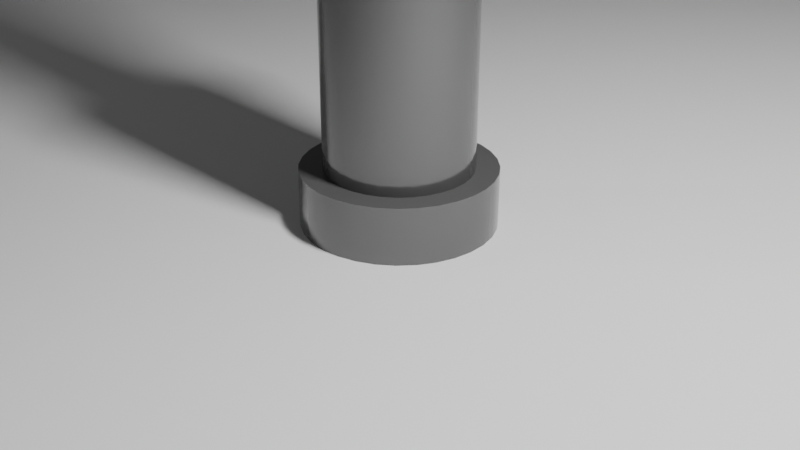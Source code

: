 # Source: streetlight.blend  (saved by Blender 4.0.36; exported with 4.5.12 LTS)
import bpy
from mathutils import Matrix  # noqa: F401  (used for matrix-valued properties, if any)

bpy.ops.wm.read_factory_settings(use_empty=True)
scene = bpy.context.scene
scene.name = 'Scene'

# ---- collections
col_collection = bpy.data.collections.new('Collection'); scene.collection.children.link(col_collection)

# ---- materials (node trees are filled in below, after node groups)
mat_material_005 = bpy.data.materials.new('Material.005')
mat_material_005.use_transparent_shadow = False
mat_material_004 = bpy.data.materials.new('Material.004')
mat_material_004.use_transparent_shadow = False
mat_material_001 = bpy.data.materials.new('Material.001')
mat_material_001.use_transparent_shadow = False
mat_material_002 = bpy.data.materials.new('Material.002')
mat_material_002.use_transparent_shadow = False
mat_material_003 = bpy.data.materials.new('Material.003')
mat_material_003.use_transparent_shadow = False

# ---- node groups
ng_auto_smooth = bpy.data.node_groups.new('Auto Smooth', 'GeometryNodeTree')
_s = ng_auto_smooth.interface.new_socket(name='Geometry', in_out='OUTPUT', socket_type='NodeSocketGeometry')
_s = ng_auto_smooth.interface.new_socket(name='Geometry', in_out='INPUT', socket_type='NodeSocketGeometry')
_s = ng_auto_smooth.interface.new_socket(name='Angle', in_out='INPUT', socket_type='NodeSocketFloat')
_s.subtype = 'ANGLE'
_s.min_value = 0.0
_s.max_value = 3.142
ng_auto_smooth.is_modifier = True
_N = ng_auto_smooth.nodes; _L = ng_auto_smooth.links
n0 = _N.new('NodeGroupOutput'); n0.name = 'Group Output'; n0.location = (480, -100)
n1 = _N.new('NodeGroupInput'); n1.name = 'Group Input'; n1.location = (-420, -300)
n2 = _N.new('NodeGroupInput'); n2.name = 'Group Input.001'; n2.location = (-60, -100)
n3 = _N.new('GeometryNodeSetShadeSmooth'); n3.name = 'Set Shade Smooth'; n3.location = (120, -100)
n3.domain = 'EDGE'
n4 = _N.new('GeometryNodeSetShadeSmooth'); n4.name = 'Set Shade Smooth.001'; n4.location = (300, -100)
n5 = _N.new('GeometryNodeInputMeshEdgeAngle'); n5.name = 'Edge Angle'; n5.location = (-420, -220)
n6 = _N.new('GeometryNodeInputEdgeSmooth'); n6.name = 'Is Edge Smooth'; n6.location = (-60, -160)
n7 = _N.new('GeometryNodeInputShadeSmooth'); n7.name = 'Is Face Smooth'; n7.location = (-240, -340)
n8 = _N.new('FunctionNodeBooleanMath'); n8.name = 'Boolean Math'; n8.location = (-60, -220)
n9 = _N.new('FunctionNodeCompare'); n9.name = 'Compare'; n9.location = (-240, -180)
n9.operation = 'LESS_EQUAL'
_L.new(n5.outputs[0], n9.inputs[0])
_L.new(n4.outputs[0], n0.inputs[0])
_L.new(n1.outputs[1], n9.inputs[1])
_L.new(n9.outputs[0], n8.inputs[0])
_L.new(n7.outputs[0], n8.inputs[1])
_L.new(n2.outputs[0], n3.inputs[0])
_L.new(n6.outputs[0], n3.inputs[1])
_L.new(n3.outputs[0], n4.inputs[0])
_L.new(n8.outputs[0], n3.inputs[2])
n0.is_active_output = True

# ---- material node trees
mat_material_005.use_nodes = True; mat_material_005.node_tree.nodes.clear()
_N = mat_material_005.node_tree.nodes; _L = mat_material_005.node_tree.links
n0 = _N.new('ShaderNodeBsdfPrincipled'); n0.name = 'Principled BSDF'; n0.location = (10, 300)
n0.inputs[0].default_value = (0.1826, 0.1826, 0.1826, 1.0)
n0.inputs[1].default_value = 0.5275
n0.inputs[2].default_value = 0.1264
n0.inputs[3].default_value = 1.45
n1 = _N.new('ShaderNodeOutputMaterial'); n1.name = 'Material Output'; n1.location = (300, 300)
_L.new(n0.outputs[0], n1.inputs[0])
n1.is_active_output = True
mat_material_004.use_nodes = True; mat_material_004.node_tree.nodes.clear()
_N = mat_material_004.node_tree.nodes; _L = mat_material_004.node_tree.links
n0 = _N.new('ShaderNodeBsdfPrincipled'); n0.name = 'Principled BSDF'; n0.location = (10, 300)
n0.inputs[0].default_value = (0.2264, 0.2264, 0.2264, 1.0)
n0.inputs[1].default_value = 0.5714
n0.inputs[2].default_value = 0.1264
n0.inputs[3].default_value = 1.45
n1 = _N.new('ShaderNodeOutputMaterial'); n1.name = 'Material Output'; n1.location = (300, 300)
_L.new(n0.outputs[0], n1.inputs[0])
n1.is_active_output = True
mat_material_001.use_nodes = True; mat_material_001.node_tree.nodes.clear()
_N = mat_material_001.node_tree.nodes; _L = mat_material_001.node_tree.links
n0 = _N.new('ShaderNodeBsdfPrincipled'); n0.name = 'Principled BSDF'; n0.location = (10, 300)
n0.inputs[3].default_value = 1.45
n1 = _N.new('ShaderNodeOutputMaterial'); n1.name = 'Material Output'; n1.location = (300, 300)
_L.new(n0.outputs[0], n1.inputs[0])
n1.is_active_output = True
mat_material_002.use_nodes = True; mat_material_002.node_tree.nodes.clear()
_N = mat_material_002.node_tree.nodes; _L = mat_material_002.node_tree.links
n0 = _N.new('ShaderNodeOutputMaterial'); n0.name = 'Material Output'; n0.location = (300, 300)
n1 = _N.new('ShaderNodeEmission'); n1.name = 'Emission'; n1.location = (10, 300)
n1.inputs[1].default_value = 10.0
_L.new(n1.outputs[0], n0.inputs[0])
n0.is_active_output = True
mat_material_003.use_nodes = True; mat_material_003.node_tree.nodes.clear()
_N = mat_material_003.node_tree.nodes; _L = mat_material_003.node_tree.links
n0 = _N.new('ShaderNodeBsdfPrincipled'); n0.name = 'Principled BSDF'; n0.location = (10, 300)
n0.inputs[0].default_value = (0.1256, 0.1256, 0.1256, 1.0)
n0.inputs[1].default_value = 0.5165
n0.inputs[2].default_value = 0.3022
n0.inputs[3].default_value = 1.45
n1 = _N.new('ShaderNodeOutputMaterial'); n1.name = 'Material Output'; n1.location = (300, 300)
_L.new(n0.outputs[0], n1.inputs[0])
n1.is_active_output = True

# ---- world
world_world = bpy.data.worlds.new('World'); scene.world = world_world
world_world.use_nodes = True; world_world.node_tree.nodes.clear()
_N = world_world.node_tree.nodes; _L = world_world.node_tree.links
n0 = _N.new('ShaderNodeOutputWorld'); n0.name = 'World Output'; n0.location = (300, 300)
n1 = _N.new('ShaderNodeBackground'); n1.name = 'Background'; n1.location = (10, 300)
n1.inputs[0].default_value = (0.05088, 0.05088, 0.05088, 1.0)
_L.new(n1.outputs[0], n0.inputs[0])
n0.is_active_output = True
world_world.color = (0.05088, 0.05088, 0.05088)
world_world.use_sun_shadow = False
world_world.sun_shadow_jitter_overblur = 0.0

# ---- cameras
cam_camera = bpy.data.cameras.new('Camera')
cam_camera.clip_end = 100.0
cam_camera.ortho_scale = 7.314

# ---- lights
light_light = bpy.data.lights.new('Light', 'POINT')
light_light.transmission_factor = 0.0
light_light.use_soft_falloff = False
light_light.energy = 1000.0
light_light.shadow_soft_size = 0.1
light_light.shadow_maximum_resolution = 0.006
light_light.use_absolute_resolution = True
light_area = bpy.data.lights.new('Area', 'AREA')
light_area.transmission_factor = 0.0
light_area.energy = 3000.0
light_area.shadow_maximum_resolution = 0.006
light_area.use_absolute_resolution = True
light_area.size = 1.0
light_area.size_y = 1.0

# ---- meshes
me_plane = bpy.data.meshes.new('Plane')
me_plane.from_pydata([(-1.0, -1.0, 0.0), (1.0, -1.0, 0.0), (-1.0, 1.0, 0.0), (1.0, 1.0, 0.0)], [], [(0, 1, 3, 2)])
_uv = me_plane.uv_layers.new(name='UVMap')
_uv.uv.foreach_set('vector', [0.0, 0.0, 1.0, 0.0, 1.0, 1.0, 0.0, 1.0])
me_plane.update()
me_cylinder = bpy.data.meshes.new('Cylinder')
me_cylinder.from_pydata([(0.0, 1.0, -1.0), (0.0, 0.7619, 1.0), (0.1951, 0.9808, -1.0), (0.1486, 0.7472, 1.0), (0.3827, 0.9239, -1.0), (0.2916, 0.7039, 1.0), (0.5556, 0.8315, -1.0), (0.4233, 0.6335, 1.0), (0.7071, 0.7071, -1.0), (0.5387, 0.5387, 1.0), (0.8315, 0.5556, -1.0), (0.6335, 0.4233, 1.0), (0.9239, 0.3827, -1.0), (0.7039, 0.2916, 1.0), (0.9808, 0.1951, -1.0), (0.7472, 0.1486, 1.0), (1.0, 0.0, -1.0), (0.7619, 0.0, 1.0), (0.9808, -0.1951, -1.0), (0.7472, -0.1486, 1.0), (0.9239, -0.3827, -1.0), (0.7039, -0.2916, 1.0), (0.8315, -0.5556, -1.0), (0.6335, -0.4233, 1.0), (0.7071, -0.7071, -1.0), (0.5387, -0.5387, 1.0), (0.5556, -0.8315, -1.0), (0.4233, -0.6335, 1.0), (0.3827, -0.9239, -1.0), (0.2916, -0.7039, 1.0), (0.1951, -0.9808, -1.0), (0.1486, -0.7472, 1.0), (0.0, -1.0, -1.0), (0.0, -0.7619, 1.0), (-0.1951, -0.9808, -1.0), (-0.1486, -0.7472, 1.0), (-0.3827, -0.9239, -1.0), (-0.2916, -0.7039, 1.0), (-0.5556, -0.8315, -1.0), (-0.4233, -0.6335, 1.0), (-0.7071, -0.7071, -1.0), (-0.5387, -0.5387, 1.0), (-0.8315, -0.5556, -1.0), (-0.6335, -0.4233, 1.0), (-0.9239, -0.3827, -1.0), (-0.7039, -0.2916, 1.0), (-0.9808, -0.1951, -1.0), (-0.7472, -0.1486, 1.0), (-1.0, 0.0, -1.0), (-0.7619, 0.0, 1.0), (-0.9808, 0.1951, -1.0), (-0.7472, 0.1486, 1.0), (-0.9239, 0.3827, -1.0), (-0.7039, 0.2916, 1.0), (-0.8315, 0.5556, -1.0), (-0.6335, 0.4233, 1.0), (-0.7071, 0.7071, -1.0), (-0.5387, 0.5387, 1.0), (-0.5556, 0.8315, -1.0), (-0.4233, 0.6335, 1.0), (-0.3827, 0.9239, -1.0), (-0.2916, 0.7039, 1.0), (-0.1951, 0.9808, -1.0), (-0.1486, 0.7472, 1.0), (0.1951, 0.9808, 1.0), (0.0, 1.0, 1.0), (0.3827, 0.9239, 1.0), (0.5556, 0.8315, 1.0), (0.7071, 0.7071, 1.0), (0.8315, 0.5556, 1.0), (0.9239, 0.3827, 1.0), (0.9808, 0.1951, 1.0), (1.0, 0.0, 1.0), (0.9808, -0.1951, 1.0), (0.9239, -0.3827, 1.0), (0.8315, -0.5556, 1.0), (0.7071, -0.7071, 1.0), (0.5556, -0.8315, 1.0), (0.3827, -0.9239, 1.0), (0.1951, -0.9808, 1.0), (0.0, -1.0, 1.0), (-0.1951, -0.9808, 1.0), (-0.3827, -0.9239, 1.0), (-0.5556, -0.8315, 1.0), (-0.7071, -0.7071, 1.0), (-0.8315, -0.5556, 1.0), (-0.9239, -0.3827, 1.0), (-0.9808, -0.1951, 1.0), (-1.0, 0.0, 1.0), (-0.9808, 0.1951, 1.0), (-0.9239, 0.3827, 1.0), (-0.8315, 0.5556, 1.0), (-0.7071, 0.7071, 1.0), (-0.5556, 0.8315, 1.0), (-0.3827, 0.9239, 1.0), (-0.1951, 0.9808, 1.0), (0.1035, 0.5202, 18.9), (9.287e-08, 0.5304, 18.9), (0.203, 0.49, 18.9), (0.2947, 0.441, 18.9), (0.3751, 0.3751, 18.9), (0.441, 0.2947, 18.9), (0.49, 0.203, 18.9), (0.5202, 0.1035, 18.9), (0.5304, 0.0, 18.9), (0.5202, -0.1035, 18.9), (0.49, -0.203, 18.9), (0.441, -0.2947, 18.9), (0.3751, -0.3751, 18.9), (0.2947, -0.441, 18.9), (0.203, -0.49, 18.9), (0.1035, -0.5202, 18.9), (9.287e-08, -0.5304, 18.9), (-0.1035, -0.5202, 18.9), (-0.203, -0.49, 18.9), (-0.2947, -0.441, 18.9), (-0.3751, -0.3751, 18.9), (-0.441, -0.2947, 18.9), (-0.49, -0.203, 18.9), (-0.5202, -0.1035, 18.9), (-0.5304, 0.0, 18.9), (-0.5202, 0.1035, 18.9), (-0.49, 0.203, 18.9), (-0.441, 0.2947, 18.9), (-0.3751, 0.3751, 18.9), (-0.2947, 0.441, 18.9), (-0.203, 0.49, 18.9), (-0.1035, 0.5202, 18.9), (0.1486, 0.7472, 18.9), (9.287e-08, 0.7619, 18.9), (0.2916, 0.7039, 18.9), (0.4233, 0.6335, 18.9), (0.5387, 0.5387, 18.9), (0.6335, 0.4233, 18.9), (0.7039, 0.2916, 18.9), (0.7472, 0.1486, 18.9), (0.7619, 0.0, 18.9), (0.7472, -0.1486, 18.9), (0.7039, -0.2916, 18.9), (0.6335, -0.4233, 18.9), (0.5387, -0.5387, 18.9), (0.4233, -0.6335, 18.9), (0.2916, -0.7039, 18.9), (0.1486, -0.7472, 18.9), (9.287e-08, -0.7619, 18.9), (-0.1486, -0.7472, 18.9), (-0.2916, -0.7039, 18.9), (-0.4233, -0.6335, 18.9), (-0.5387, -0.5387, 18.9), (-0.6335, -0.4233, 18.9), (-0.7039, -0.2916, 18.9), (-0.7472, -0.1486, 18.9), (-0.7619, 0.0, 18.9), (-0.7472, 0.1486, 18.9), (-0.7039, 0.2916, 18.9), (-0.6335, 0.4233, 18.9), (-0.5387, 0.5387, 18.9), (-0.4233, 0.6335, 18.9), (-0.2916, 0.7039, 18.9), (-0.1486, 0.7472, 18.9), (0.07268, 0.3654, 31.82), (2.996e-06, 0.3725, 31.82), (0.1426, 0.3442, 31.82), (0.207, 0.3098, 31.82), (0.2634, 0.2634, 31.82), (0.3098, 0.207, 31.82), (0.3442, 0.1426, 31.82), (0.3654, 0.07268, 31.82), (0.3726, 0.0, 31.82), (0.3654, -0.07268, 31.82), (0.3442, -0.1426, 31.82), (0.3098, -0.207, 31.82), (0.2634, -0.2634, 31.82), (0.207, -0.3098, 31.82), (0.1426, -0.3442, 31.82), (0.07268, -0.3654, 31.82), (2.996e-06, -0.3725, 31.82), (-0.07268, -0.3654, 31.82), (-0.1426, -0.3442, 31.82), (-0.207, -0.3098, 31.82), (-0.2634, -0.2634, 31.82), (-0.3098, -0.207, 31.82), (-0.3442, -0.1426, 31.82), (-0.3654, -0.07268, 31.82), (-0.3725, 0.0, 31.82), (-0.3654, 0.07268, 31.82), (-0.3442, 0.1426, 31.82), (-0.3098, 0.207, 31.82), (-0.2634, 0.2634, 31.82), (-0.207, 0.3098, 31.82), (-0.1426, 0.3442, 31.82), (-0.07268, 0.3654, 31.82), (0.1035, 0.5202, 31.82), (2.996e-06, 0.5304, 31.82), (0.203, 0.49, 31.82), (0.2947, 0.441, 31.82), (0.3751, 0.3751, 31.82), (0.441, 0.2947, 31.82), (0.49, 0.203, 31.82), (0.5202, 0.1035, 31.82), (0.5304, 0.0, 31.82), (0.5202, -0.1035, 31.82), (0.49, -0.203, 31.82), (0.441, -0.2947, 31.82), (0.3751, -0.3751, 31.82), (0.2947, -0.441, 31.82), (0.203, -0.49, 31.82), (0.1035, -0.5202, 31.82), (2.996e-06, -0.5304, 31.82), (-0.1035, -0.5202, 31.82), (-0.203, -0.49, 31.82), (-0.2947, -0.441, 31.82), (-0.375, -0.3751, 31.82), (-0.441, -0.2947, 31.82), (-0.49, -0.203, 31.82), (-0.5202, -0.1035, 31.82), (-0.5304, 0.0, 31.82), (-0.5202, 0.1035, 31.82), (-0.49, 0.203, 31.82), (-0.441, 0.2947, 31.82), (-0.375, 0.3751, 31.82), (-0.2947, 0.441, 31.82), (-0.203, 0.49, 31.82), (-0.1035, 0.5202, 31.82), (0.07269, 0.3654, 44.94), (8.339e-06, 0.3725, 44.94), (0.1426, 0.3442, 44.94), (0.207, 0.3098, 44.94), (0.2634, 0.2634, 44.94), (0.3098, 0.207, 44.94), (0.3442, 0.1426, 44.94), (0.3654, 0.07268, 44.94), (0.3726, 0.0, 44.94), (0.3654, -0.07268, 44.94), (0.3442, -0.1426, 44.94), (0.3098, -0.207, 44.94), (0.2634, -0.2634, 44.94), (0.207, -0.3098, 44.94), (0.1426, -0.3442, 44.94), (0.07269, -0.3654, 44.94), (8.339e-06, -0.3725, 44.94), (-0.07267, -0.3654, 44.94), (-0.1426, -0.3442, 44.94), (-0.207, -0.3098, 44.94), (-0.2634, -0.2634, 44.94), (-0.3098, -0.207, 44.94), (-0.3442, -0.1426, 44.94), (-0.3654, -0.07268, 44.94), (-0.3725, 0.0, 44.94), (-0.3654, 0.07268, 44.94), (-0.3442, 0.1426, 44.94), (-0.3098, 0.207, 44.94), (-0.2634, 0.2634, 44.94), (-0.207, 0.3098, 44.94), (-0.1426, 0.3442, 44.94), (-0.07267, 0.3654, 44.94), (0.06279, 0.3156, 45.14), (8.29e-06, 0.3218, 45.14), (0.1232, 0.2973, 45.14), (0.1788, 0.2676, 45.14), (0.2276, 0.2276, 45.14), (0.2676, 0.1788, 45.14), (0.2973, 0.1232, 45.14), (0.3156, 0.06278, 45.14), (0.3218, 7.61e-10, 45.14), (0.3156, -0.06278, 45.14), (0.2973, -0.1232, 45.14), (0.2676, -0.1788, 45.14), (0.2276, -0.2276, 45.14), (0.1788, -0.2676, 45.14), (0.1232, -0.2973, 45.14), (0.06279, -0.3156, 45.14), (8.29e-06, -0.3218, 45.14), (-0.06277, -0.3156, 45.14), (-0.1231, -0.2973, 45.14), (-0.1788, -0.2676, 45.14), (-0.2275, -0.2276, 45.14), (-0.2676, -0.1788, 45.14), (-0.2973, -0.1232, 45.14), (-0.3156, -0.06278, 45.14), (-0.3218, 7.61e-10, 45.14), (-0.3156, 0.06278, 45.14), (-0.2973, 0.1232, 45.14), (-0.2676, 0.1788, 45.14), (-0.2275, 0.2276, 45.14), (-0.1788, 0.2676, 45.14), (-0.1231, 0.2973, 45.14), (-0.06277, 0.3156, 45.14), (0.04811, 0.2418, 45.34), (8.449e-06, 0.2465, 45.34), (0.09436, 0.2278, 45.34), (0.137, 0.205, 45.34), (0.1743, 0.1743, 45.34), (0.205, 0.137, 45.34), (0.2278, 0.09435, 45.34), (0.2418, 0.0481, 45.34), (0.2466, 3.652e-10, 45.34), (0.2418, -0.0481, 45.34), (0.2278, -0.09435, 45.34), (0.205, -0.137, 45.34), (0.1743, -0.1743, 45.34), (0.137, -0.205, 45.34), (0.09436, -0.2278, 45.34), (0.04811, -0.2418, 45.34), (8.449e-06, -0.2465, 45.34), (-0.04809, -0.2418, 45.34), (-0.09434, -0.2278, 45.34), (-0.137, -0.205, 45.34), (-0.1743, -0.1743, 45.34), (-0.205, -0.137, 45.34), (-0.2278, -0.09435, 45.34), (-0.2418, -0.0481, 45.34), (-0.2465, 3.652e-10, 45.34), (-0.2418, 0.0481, 45.34), (-0.2278, 0.09435, 45.34), (-0.205, 0.137, 45.34), (-0.1743, 0.1743, 45.34), (-0.137, 0.205, 45.34), (-0.09434, 0.2278, 45.34), (-0.04809, 0.2418, 45.34), (0.02619, 0.1316, 45.52), (8.269e-06, 0.1342, 45.52), (0.05136, 0.124, 45.52), (0.07455, 0.1116, 45.52), (0.09489, 0.09488, 45.52), (0.1116, 0.07455, 45.52), (0.124, 0.05135, 45.52), (0.1316, 0.02618, 45.52), (0.1342, 4.11e-10, 45.52), (0.1316, -0.02618, 45.52), (0.124, -0.05135, 45.52), (0.1116, -0.07455, 45.52), (0.09489, -0.09488, 45.52), (0.07455, -0.1116, 45.52), (0.05136, -0.124, 45.52), (0.02619, -0.1316, 45.52), (8.269e-06, -0.1342, 45.52), (-0.02617, -0.1316, 45.52), (-0.05134, -0.124, 45.52), (-0.07454, -0.1116, 45.52), (-0.09487, -0.09488, 45.52), (-0.1116, -0.07455, 45.52), (-0.124, -0.05135, 45.52), (-0.1316, -0.02618, 45.52), (-0.1342, 4.11e-10, 45.52), (-0.1316, 0.02618, 45.52), (-0.124, 0.05135, 45.52), (-0.1116, 0.07455, 45.52), (-0.09487, 0.09488, 45.52), (-0.07454, 0.1116, 45.52), (-0.05134, 0.124, 45.52), (-0.02617, 0.1316, 45.52), (0.002285, 0.01145, 45.68), (8.692e-06, 0.01167, 45.68), (0.004474, 0.01078, 45.68), (0.006492, 0.009703, 45.68), (0.00826, 0.008251, 45.68), (0.009711, 0.006483, 45.68), (0.01079, 0.004466, 45.68), (0.01145, 0.002277, 45.68), (0.01168, -1.465e-09, 45.68), (0.01145, -0.002277, 45.68), (0.01079, -0.004466, 45.68), (0.009711, -0.006483, 45.68), (0.00826, -0.008251, 45.68), (0.006492, -0.009703, 45.68), (0.004474, -0.01078, 45.68), (0.002285, -0.01145, 45.68), (8.692e-06, -0.01167, 45.68), (-0.002268, -0.01145, 45.68), (-0.004457, -0.01078, 45.68), (-0.006474, -0.009703, 45.68), (-0.008243, -0.008251, 45.68), (-0.009694, -0.006483, 45.68), (-0.01077, -0.004466, 45.68), (-0.01144, -0.002277, 45.68), (-0.01166, -1.465e-09, 45.68), (-0.01144, 0.002277, 45.68), (-0.01077, 0.004466, 45.68), (-0.009694, 0.006483, 45.68), (-0.008243, 0.008251, 45.68), (-0.006474, 0.009703, 45.68), (-0.004457, 0.01078, 45.68), (-0.002268, 0.01145, 45.68)], [], [(0, 65, 64, 2), (2, 64, 66, 4), (4, 66, 67, 6), (6, 67, 68, 8), (8, 68, 69, 10), (10, 69, 70, 12), (12, 70, 71, 14), (14, 71, 72, 16), (16, 72, 73, 18), (18, 73, 74, 20), (20, 74, 75, 22), (22, 75, 76, 24), (24, 76, 77, 26), (26, 77, 78, 28), (28, 78, 79, 30), (30, 79, 80, 32), (32, 80, 81, 34), (34, 81, 82, 36), (36, 82, 83, 38), (38, 83, 84, 40), (40, 84, 85, 42), (42, 85, 86, 44), (44, 86, 87, 46), (46, 87, 88, 48), (48, 88, 89, 50), (50, 89, 90, 52), (52, 90, 91, 54), (54, 91, 92, 56), (56, 92, 93, 58), (58, 93, 94, 60), (53, 51, 153, 154), (60, 94, 95, 62), (62, 95, 65, 0), (0, 2, 4, 6, 8, 10, 12, 14, 16, 18, 20, 22, 24, 26, 28, 30, 32, 34, 36, 38, 40, 42, 44, 46, 48, 50, 52, 54, 56, 58, 60, 62), (1, 3, 64, 65), (3, 5, 66, 64), (5, 7, 67, 66), (7, 9, 68, 67), (9, 11, 69, 68), (11, 13, 70, 69), (13, 15, 71, 70), (15, 17, 72, 71), (17, 19, 73, 72), (19, 21, 74, 73), (21, 23, 75, 74), (23, 25, 76, 75), (25, 27, 77, 76), (27, 29, 78, 77), (29, 31, 79, 78), (31, 33, 80, 79), (33, 35, 81, 80), (35, 37, 82, 81), (37, 39, 83, 82), (39, 41, 84, 83), (41, 43, 85, 84), (43, 45, 86, 85), (45, 47, 87, 86), (47, 49, 88, 87), (49, 51, 89, 88), (51, 53, 90, 89), (53, 55, 91, 90), (55, 57, 92, 91), (57, 59, 93, 92), (59, 61, 94, 93), (61, 63, 95, 94), (63, 1, 65, 95), (97, 127, 223, 193), (27, 25, 140, 141), (55, 53, 154, 155), (29, 27, 141, 142), (3, 1, 129, 128), (57, 55, 155, 156), (31, 29, 142, 143), (5, 3, 128, 130), (59, 57, 156, 157), (33, 31, 143, 144), (7, 5, 130, 131), (61, 59, 157, 158), (35, 33, 144, 145), (9, 7, 131, 132), (63, 61, 158, 159), (37, 35, 145, 146), (11, 9, 132, 133), (1, 63, 159, 129), (39, 37, 146, 147), (13, 11, 133, 134), (41, 39, 147, 148), (15, 13, 134, 135), (43, 41, 148, 149), (17, 15, 135, 136), (45, 43, 149, 150), (19, 17, 136, 137), (47, 45, 150, 151), (21, 19, 137, 138), (49, 47, 151, 152), (23, 21, 138, 139), (51, 49, 152, 153), (25, 23, 139, 140), (97, 96, 128, 129), (96, 98, 130, 128), (98, 99, 131, 130), (99, 100, 132, 131), (100, 101, 133, 132), (101, 102, 134, 133), (102, 103, 135, 134), (103, 104, 136, 135), (104, 105, 137, 136), (105, 106, 138, 137), (106, 107, 139, 138), (107, 108, 140, 139), (108, 109, 141, 140), (109, 110, 142, 141), (110, 111, 143, 142), (111, 112, 144, 143), (112, 113, 145, 144), (113, 114, 146, 145), (114, 115, 147, 146), (115, 116, 148, 147), (116, 117, 149, 148), (117, 118, 150, 149), (118, 119, 151, 150), (119, 120, 152, 151), (120, 121, 153, 152), (121, 122, 154, 153), (122, 123, 155, 154), (123, 124, 156, 155), (124, 125, 157, 156), (125, 126, 158, 157), (126, 127, 159, 158), (127, 97, 129, 159), (186, 185, 249, 250), (115, 114, 210, 211), (102, 101, 197, 198), (116, 115, 211, 212), (103, 102, 198, 199), (117, 116, 212, 213), (104, 103, 199, 200), (118, 117, 213, 214), (105, 104, 200, 201), (119, 118, 214, 215), (106, 105, 201, 202), (120, 119, 215, 216), (107, 106, 202, 203), (121, 120, 216, 217), (108, 107, 203, 204), (122, 121, 217, 218), (109, 108, 204, 205), (123, 122, 218, 219), (110, 109, 205, 206), (96, 97, 193, 192), (124, 123, 219, 220), (111, 110, 206, 207), (98, 96, 192, 194), (125, 124, 220, 221), (112, 111, 207, 208), (99, 98, 194, 195), (126, 125, 221, 222), (113, 112, 208, 209), (100, 99, 195, 196), (127, 126, 222, 223), (114, 113, 209, 210), (101, 100, 196, 197), (161, 160, 192, 193), (160, 162, 194, 192), (162, 163, 195, 194), (163, 164, 196, 195), (164, 165, 197, 196), (165, 166, 198, 197), (166, 167, 199, 198), (167, 168, 200, 199), (168, 169, 201, 200), (169, 170, 202, 201), (170, 171, 203, 202), (171, 172, 204, 203), (172, 173, 205, 204), (173, 174, 206, 205), (174, 175, 207, 206), (175, 176, 208, 207), (176, 177, 209, 208), (177, 178, 210, 209), (178, 179, 211, 210), (179, 180, 212, 211), (180, 181, 213, 212), (181, 182, 214, 213), (182, 183, 215, 214), (183, 184, 216, 215), (184, 185, 217, 216), (185, 186, 218, 217), (186, 187, 219, 218), (187, 188, 220, 219), (188, 189, 221, 220), (189, 190, 222, 221), (190, 191, 223, 222), (191, 161, 193, 223), (248, 247, 279, 280), (173, 172, 236, 237), (187, 186, 250, 251), (174, 173, 237, 238), (160, 161, 225, 224), (188, 187, 251, 252), (175, 174, 238, 239), (162, 160, 224, 226), (189, 188, 252, 253), (176, 175, 239, 240), (163, 162, 226, 227), (190, 189, 253, 254), (177, 176, 240, 241), (164, 163, 227, 228), (191, 190, 254, 255), (178, 177, 241, 242), (165, 164, 228, 229), (161, 191, 255, 225), (179, 178, 242, 243), (166, 165, 229, 230), (180, 179, 243, 244), (167, 166, 230, 231), (181, 180, 244, 245), (168, 167, 231, 232), (182, 181, 245, 246), (169, 168, 232, 233), (183, 182, 246, 247), (170, 169, 233, 234), (184, 183, 247, 248), (171, 170, 234, 235), (185, 184, 248, 249), (172, 171, 235, 236), (283, 282, 314, 315), (235, 234, 266, 267), (249, 248, 280, 281), (236, 235, 267, 268), (250, 249, 281, 282), (237, 236, 268, 269), (251, 250, 282, 283), (238, 237, 269, 270), (224, 225, 257, 256), (252, 251, 283, 284), (239, 238, 270, 271), (226, 224, 256, 258), (253, 252, 284, 285), (240, 239, 271, 272), (227, 226, 258, 259), (254, 253, 285, 286), (241, 240, 272, 273), (228, 227, 259, 260), (255, 254, 286, 287), (242, 241, 273, 274), (229, 228, 260, 261), (225, 255, 287, 257), (243, 242, 274, 275), (230, 229, 261, 262), (244, 243, 275, 276), (231, 230, 262, 263), (245, 244, 276, 277), (232, 231, 263, 264), (246, 245, 277, 278), (233, 232, 264, 265), (247, 246, 278, 279), (234, 233, 265, 266), (318, 317, 349, 350), (270, 269, 301, 302), (256, 257, 289, 288), (284, 283, 315, 316), (271, 270, 302, 303), (258, 256, 288, 290), (285, 284, 316, 317), (272, 271, 303, 304), (259, 258, 290, 291), (286, 285, 317, 318), (273, 272, 304, 305), (260, 259, 291, 292), (287, 286, 318, 319), (274, 273, 305, 306), (261, 260, 292, 293), (257, 287, 319, 289), (275, 274, 306, 307), (262, 261, 293, 294), (276, 275, 307, 308), (263, 262, 294, 295), (277, 276, 308, 309), (264, 263, 295, 296), (278, 277, 309, 310), (265, 264, 296, 297), (279, 278, 310, 311), (266, 265, 297, 298), (280, 279, 311, 312), (267, 266, 298, 299), (281, 280, 312, 313), (268, 267, 299, 300), (282, 281, 313, 314), (269, 268, 300, 301), (340, 339, 371, 372), (305, 304, 336, 337), (292, 291, 323, 324), (319, 318, 350, 351), (306, 305, 337, 338), (293, 292, 324, 325), (289, 319, 351, 321), (307, 306, 338, 339), (294, 293, 325, 326), (308, 307, 339, 340), (295, 294, 326, 327), (309, 308, 340, 341), (296, 295, 327, 328), (310, 309, 341, 342), (297, 296, 328, 329), (311, 310, 342, 343), (298, 297, 329, 330), (312, 311, 343, 344), (299, 298, 330, 331), (313, 312, 344, 345), (300, 299, 331, 332), (314, 313, 345, 346), (301, 300, 332, 333), (315, 314, 346, 347), (302, 301, 333, 334), (288, 289, 321, 320), (316, 315, 347, 348), (303, 302, 334, 335), (290, 288, 320, 322), (317, 316, 348, 349), (304, 303, 335, 336), (291, 290, 322, 323), (352, 353, 383, 382, 381, 380, 379, 378, 377, 376, 375, 374, 373, 372, 371, 370, 369, 368, 367, 366, 365, 364, 363, 362, 361, 360, 359, 358, 357, 356, 355, 354), (327, 326, 358, 359), (341, 340, 372, 373), (328, 327, 359, 360), (342, 341, 373, 374), (329, 328, 360, 361), (343, 342, 374, 375), (330, 329, 361, 362), (344, 343, 375, 376), (331, 330, 362, 363), (345, 344, 376, 377), (332, 331, 363, 364), (346, 345, 377, 378), (333, 332, 364, 365), (347, 346, 378, 379), (334, 333, 365, 366), (320, 321, 353, 352), (348, 347, 379, 380), (335, 334, 366, 367), (322, 320, 352, 354), (349, 348, 380, 381), (336, 335, 367, 368), (323, 322, 354, 355), (350, 349, 381, 382), (337, 336, 368, 369), (324, 323, 355, 356), (351, 350, 382, 383), (338, 337, 369, 370), (325, 324, 356, 357), (321, 351, 383, 353), (339, 338, 370, 371), (326, 325, 357, 358)])
me_cylinder.polygons.foreach_set('use_smooth', [True] * 354)
_uv = me_cylinder.uv_layers.new(name='UVMap')
_uv.uv.foreach_set('vector', [1.0, 0.5, 1.0, 1.0, 0.9688, 1.0, 0.9688, 0.5, 0.9688, 0.5, 0.9688, 1.0, 0.9375, 1.0, 0.9375, 0.5, 0.9375, 0.5, 0.9375, 1.0, 0.9062, 1.0, 0.9062, 0.5, 0.9062, 0.5, 0.9062, 1.0, 0.875, 1.0, 0.875, 0.5, 0.875, 0.5, 0.875, 1.0, 0.8438, 1.0, 0.8438, 0.5, 0.8438, 0.5, 0.8438, 1.0, 0.8125, 1.0, 0.8125, 0.5, 0.8125, 0.5, 0.8125, 1.0, 0.7812, 1.0, 0.7812, 0.5, 0.7812, 0.5, 0.7812, 1.0, 0.75, 1.0, 0.75, 0.5, 0.75, 0.5, 0.75, 1.0, 0.7188, 1.0, 0.7188, 0.5, 0.7188, 0.5, 0.7188, 1.0, 0.6875, 1.0, 0.6875, 0.5, 0.6875, 0.5, 0.6875, 1.0, 0.6562, 1.0, 0.6562, 0.5, 0.6562, 0.5, 0.6562, 1.0, 0.625, 1.0, 0.625, 0.5, 0.625, 0.5, 0.625, 1.0, 0.5938, 1.0, 0.5938, 0.5, 0.5938, 0.5, 0.5938, 1.0, 0.5625, 1.0, 0.5625, 0.5, 0.5625, 0.5, 0.5625, 1.0, 0.5312, 1.0, 0.5312, 0.5, 0.5312, 0.5, 0.5312, 1.0, 0.5, 1.0, 0.5, 0.5, 0.5, 0.5, 0.5, 1.0, 0.4688, 1.0, 0.4688, 0.5, 0.4688, 0.5, 0.4688, 1.0, 0.4375, 1.0, 0.4375, 0.5, 0.4375, 0.5, 0.4375, 1.0, 0.4062, 1.0, 0.4062, 0.5, 0.4062, 0.5, 0.4062, 1.0, 0.375, 1.0, 0.375, 0.5, 0.375, 0.5, 0.375, 1.0, 0.3438, 1.0, 0.3438, 0.5, 0.3438, 0.5, 0.3438, 1.0, 0.3125, 1.0, 0.3125, 0.5, 0.3125, 0.5, 0.3125, 1.0, 0.2812, 1.0, 0.2812, 0.5, 0.2812, 0.5, 0.2812, 1.0, 0.25, 1.0, 0.25, 0.5, 0.25, 0.5, 0.25, 1.0, 0.2188, 1.0, 0.2188, 0.5, 0.2188, 0.5, 0.2188, 1.0, 0.1875, 1.0, 0.1875, 0.5, 0.1875, 0.5, 0.1875, 1.0, 0.1562, 1.0, 0.1562, 0.5, 0.1562, 0.5, 0.1562, 1.0, 0.125, 1.0, 0.125, 0.5, 0.125, 0.5, 0.125, 1.0, 0.09375, 1.0, 0.09375, 0.5, 0.09375, 0.5, 0.09375, 1.0, 0.0625, 1.0, 0.0625, 0.5, 0.08107, 0.32, 0.07066, 0.2857, 0.07066, 0.2857, 0.08107, 0.32, 0.0625, 0.5, 0.0625, 1.0, 0.03125, 1.0, 0.03125, 0.5, 0.03125, 0.5, 0.03125, 1.0, 0.0, 1.0, 0.0, 0.5, 0.75, 0.49, 0.7968, 0.4854, 0.8418, 0.4717, 0.8833, 0.4496, 0.9197, 0.4197, 0.9496, 0.3833, 0.9717, 0.3418, 0.9854, 0.2968, 0.99, 0.25, 0.9854, 0.2032, 0.9717, 0.1582, 0.9496, 0.1167, 0.9197, 0.08029, 0.8833, 0.05045, 0.8418, 0.02827, 0.7968, 0.01461, 0.75, 0.01, 0.7032, 0.01461, 0.6582, 0.02827, 0.6167, 0.05045, 0.5803, 0.08029, 0.5504, 0.1167, 0.5283, 0.1582, 0.5146, 0.2032, 0.51, 0.25, 0.5146, 0.2968, 0.5283, 0.3418, 0.5504, 0.3833, 0.5803, 0.4197, 0.6167, 0.4496, 0.6582, 0.4717, 0.7032, 0.4854, 0.25, 0.4329, 0.2857, 0.4293, 0.2968, 0.4854, 0.25, 0.49, 0.2857, 0.4293, 0.32, 0.4189, 0.3418, 0.4717, 0.2968, 0.4854, 0.32, 0.4189, 0.3516, 0.402, 0.3833, 0.4496, 0.3418, 0.4717, 0.3516, 0.402, 0.3793, 0.3793, 0.4197, 0.4197, 0.3833, 0.4496, 0.3793, 0.3793, 0.402, 0.3516, 0.4496, 0.3833, 0.4197, 0.4197, 0.402, 0.3516, 0.4189, 0.32, 0.4717, 0.3418, 0.4496, 0.3833, 0.4189, 0.32, 0.4293, 0.2857, 0.4854, 0.2968, 0.4717, 0.3418, 0.4293, 0.2857, 0.4329, 0.25, 0.49, 0.25, 0.4854, 0.2968, 0.4329, 0.25, 0.4293, 0.2143, 0.4854, 0.2032, 0.49, 0.25, 0.4293, 0.2143, 0.4189, 0.18, 0.4717, 0.1582, 0.4854, 0.2032, 0.4189, 0.18, 0.402, 0.1484, 0.4496, 0.1167, 0.4717, 0.1582, 0.402, 0.1484, 0.3793, 0.1207, 0.4197, 0.08029, 0.4496, 0.1167, 0.3793, 0.1207, 0.3516, 0.09797, 0.3833, 0.05045, 0.4197, 0.08029, 0.3516, 0.09797, 0.32, 0.08107, 0.3418, 0.02827, 0.3833, 0.05045, 0.32, 0.08107, 0.2857, 0.07066, 0.2968, 0.01461, 0.3418, 0.02827, 0.2857, 0.07066, 0.25, 0.06715, 0.25, 0.01, 0.2968, 0.01461, 0.25, 0.06715, 0.2143, 0.07066, 0.2032, 0.01461, 0.25, 0.01, 0.2143, 0.07066, 0.18, 0.08107, 0.1582, 0.02827, 0.2032, 0.01461, 0.18, 0.08107, 0.1484, 0.09797, 0.1167, 0.05045, 0.1582, 0.02827, 0.1484, 0.09797, 0.1207, 0.1207, 0.08029, 0.08029, 0.1167, 0.05045, 0.1207, 0.1207, 0.09797, 0.1484, 0.05045, 0.1167, 0.08029, 0.08029, 0.09797, 0.1484, 0.08107, 0.18, 0.02827, 0.1582, 0.05045, 0.1167, 0.08107, 0.18, 0.07066, 0.2143, 0.01461, 0.2032, 0.02827, 0.1582, 0.07066, 0.2143, 0.06715, 0.25, 0.01, 0.25, 0.01461, 0.2032, 0.06715, 0.25, 0.07066, 0.2857, 0.01461, 0.2968, 0.01, 0.25, 0.07066, 0.2857, 0.08107, 0.32, 0.02827, 0.3418, 0.01461, 0.2968, 0.08107, 0.32, 0.09797, 0.3516, 0.05045, 0.3833, 0.02827, 0.3418, 0.09797, 0.3516, 0.1207, 0.3793, 0.08029, 0.4197, 0.05045, 0.3833, 0.1207, 0.3793, 0.1484, 0.402, 0.1167, 0.4496, 0.08029, 0.4197, 0.1484, 0.402, 0.18, 0.4189, 0.1582, 0.4717, 0.1167, 0.4496, 0.18, 0.4189, 0.2143, 0.4293, 0.2032, 0.4854, 0.1582, 0.4717, 0.2143, 0.4293, 0.25, 0.4329, 0.25, 0.49, 0.2032, 0.4854, 0.25, 0.3773, 0.2252, 0.3749, 0.2252, 0.3749, 0.25, 0.3773, 0.3516, 0.09797, 0.3793, 0.1207, 0.3793, 0.1207, 0.3516, 0.09797, 0.09797, 0.3516, 0.08107, 0.32, 0.08107, 0.32, 0.09797, 0.3516, 0.32, 0.08107, 0.3516, 0.09797, 0.3516, 0.09797, 0.32, 0.08107, 0.2857, 0.4293, 0.25, 0.4329, 0.25, 0.4329, 0.2857, 0.4293, 0.1207, 0.3793, 0.09797, 0.3516, 0.09797, 0.3516, 0.1207, 0.3793, 0.2857, 0.07066, 0.32, 0.08107, 0.32, 0.08107, 0.2857, 0.07066, 0.32, 0.4189, 0.2857, 0.4293, 0.2857, 0.4293, 0.32, 0.4189, 0.1484, 0.402, 0.1207, 0.3793, 0.1207, 0.3793, 0.1484, 0.402, 0.25, 0.06715, 0.2857, 0.07066, 0.2857, 0.07066, 0.25, 0.06715, 0.3516, 0.402, 0.32, 0.4189, 0.32, 0.4189, 0.3516, 0.402, 0.18, 0.4189, 0.1484, 0.402, 0.1484, 0.402, 0.18, 0.4189, 0.2143, 0.07066, 0.25, 0.06715, 0.25, 0.06715, 0.2143, 0.07066, 0.3793, 0.3793, 0.3516, 0.402, 0.3516, 0.402, 0.3793, 0.3793, 0.2143, 0.4293, 0.18, 0.4189, 0.18, 0.4189, 0.2143, 0.4293, 0.18, 0.08107, 0.2143, 0.07066, 0.2143, 0.07066, 0.18, 0.08107, 0.402, 0.3516, 0.3793, 0.3793, 0.3793, 0.3793, 0.402, 0.3516, 0.25, 0.4329, 0.2143, 0.4293, 0.2143, 0.4293, 0.25, 0.4329, 0.1484, 0.09797, 0.18, 0.08107, 0.18, 0.08107, 0.1484, 0.09797, 0.4189, 0.32, 0.402, 0.3516, 0.402, 0.3516, 0.4189, 0.32, 0.1207, 0.1207, 0.1484, 0.09797, 0.1484, 0.09797, 0.1207, 0.1207, 0.4293, 0.2857, 0.4189, 0.32, 0.4189, 0.32, 0.4293, 0.2857, 0.09797, 0.1484, 0.1207, 0.1207, 0.1207, 0.1207, 0.09797, 0.1484, 0.4329, 0.25, 0.4293, 0.2857, 0.4293, 0.2857, 0.4329, 0.25, 0.08107, 0.18, 0.09797, 0.1484, 0.09797, 0.1484, 0.08107, 0.18, 0.4293, 0.2143, 0.4329, 0.25, 0.4329, 0.25, 0.4293, 0.2143, 0.07066, 0.2143, 0.08107, 0.18, 0.08107, 0.18, 0.07066, 0.2143, 0.4189, 0.18, 0.4293, 0.2143, 0.4293, 0.2143, 0.4189, 0.18, 0.06715, 0.25, 0.07066, 0.2143, 0.07066, 0.2143, 0.06715, 0.25, 0.402, 0.1484, 0.4189, 0.18, 0.4189, 0.18, 0.402, 0.1484, 0.07066, 0.2857, 0.06715, 0.25, 0.06715, 0.25, 0.07066, 0.2857, 0.3793, 0.1207, 0.402, 0.1484, 0.402, 0.1484, 0.3793, 0.1207, 0.25, 0.3773, 0.2748, 0.3749, 0.2857, 0.4293, 0.25, 0.4329, 0.2748, 0.3749, 0.2987, 0.3676, 0.32, 0.4189, 0.2857, 0.4293, 0.2987, 0.3676, 0.3207, 0.3558, 0.3516, 0.402, 0.32, 0.4189, 0.3207, 0.3558, 0.34, 0.34, 0.3793, 0.3793, 0.3516, 0.402, 0.34, 0.34, 0.3558, 0.3207, 0.402, 0.3516, 0.3793, 0.3793, 0.3558, 0.3207, 0.3676, 0.2987, 0.4189, 0.32, 0.402, 0.3516, 0.3676, 0.2987, 0.3749, 0.2748, 0.4293, 0.2857, 0.4189, 0.32, 0.3749, 0.2748, 0.3773, 0.25, 0.4329, 0.25, 0.4293, 0.2857, 0.3773, 0.25, 0.3749, 0.2252, 0.4293, 0.2143, 0.4329, 0.25, 0.3749, 0.2252, 0.3676, 0.2013, 0.4189, 0.18, 0.4293, 0.2143, 0.3676, 0.2013, 0.3558, 0.1793, 0.402, 0.1484, 0.4189, 0.18, 0.3558, 0.1793, 0.34, 0.16, 0.3793, 0.1207, 0.402, 0.1484, 0.34, 0.16, 0.3207, 0.1442, 0.3516, 0.09797, 0.3793, 0.1207, 0.3207, 0.1442, 0.2987, 0.1324, 0.32, 0.08107, 0.3516, 0.09797, 0.2987, 0.1324, 0.2748, 0.1251, 0.2857, 0.07066, 0.32, 0.08107, 0.2748, 0.1251, 0.25, 0.1227, 0.25, 0.06715, 0.2857, 0.07066, 0.25, 0.1227, 0.2252, 0.1251, 0.2143, 0.07066, 0.25, 0.06715, 0.2252, 0.1251, 0.2013, 0.1324, 0.18, 0.08107, 0.2143, 0.07066, 0.2013, 0.1324, 0.1793, 0.1442, 0.1484, 0.09797, 0.18, 0.08107, 0.1793, 0.1442, 0.16, 0.16, 0.1207, 0.1207, 0.1484, 0.09797, 0.16, 0.16, 0.1442, 0.1793, 0.09797, 0.1484, 0.1207, 0.1207, 0.1442, 0.1793, 0.1324, 0.2013, 0.08107, 0.18, 0.09797, 0.1484, 0.1324, 0.2013, 0.1251, 0.2252, 0.07066, 0.2143, 0.08107, 0.18, 0.1251, 0.2252, 0.1227, 0.25, 0.06715, 0.25, 0.07066, 0.2143, 0.1227, 0.25, 0.1251, 0.2748, 0.07066, 0.2857, 0.06715, 0.25, 0.1251, 0.2748, 0.1324, 0.2987, 0.08107, 0.32, 0.07066, 0.2857, 0.1324, 0.2987, 0.1442, 0.3207, 0.09797, 0.3516, 0.08107, 0.32, 0.1442, 0.3207, 0.16, 0.34, 0.1207, 0.3793, 0.09797, 0.3516, 0.16, 0.34, 0.1793, 0.3558, 0.1484, 0.402, 0.1207, 0.3793, 0.1793, 0.3558, 0.2013, 0.3676, 0.18, 0.4189, 0.1484, 0.402, 0.2013, 0.3676, 0.2252, 0.3749, 0.2143, 0.4293, 0.18, 0.4189, 0.2252, 0.3749, 0.25, 0.3773, 0.25, 0.4329, 0.2143, 0.4293, 0.1674, 0.2842, 0.1623, 0.2674, 0.1623, 0.2674, 0.1674, 0.2842, 0.1793, 0.1442, 0.2013, 0.1324, 0.2013, 0.1324, 0.1793, 0.1442, 0.3676, 0.2987, 0.3558, 0.3207, 0.3558, 0.3207, 0.3676, 0.2987, 0.16, 0.16, 0.1793, 0.1442, 0.1793, 0.1442, 0.16, 0.16, 0.3749, 0.2748, 0.3676, 0.2987, 0.3676, 0.2987, 0.3749, 0.2748, 0.1442, 0.1793, 0.16, 0.16, 0.16, 0.16, 0.1442, 0.1793, 0.3773, 0.25, 0.3749, 0.2748, 0.3749, 0.2748, 0.3773, 0.25, 0.1324, 0.2013, 0.1442, 0.1793, 0.1442, 0.1793, 0.1324, 0.2013, 0.3749, 0.2252, 0.3773, 0.25, 0.3773, 0.25, 0.3749, 0.2252, 0.1251, 0.2252, 0.1324, 0.2013, 0.1324, 0.2013, 0.1251, 0.2252, 0.3676, 0.2013, 0.3749, 0.2252, 0.3749, 0.2252, 0.3676, 0.2013, 0.1227, 0.25, 0.1251, 0.2252, 0.1251, 0.2252, 0.1227, 0.25, 0.3558, 0.1793, 0.3676, 0.2013, 0.3676, 0.2013, 0.3558, 0.1793, 0.1251, 0.2748, 0.1227, 0.25, 0.1227, 0.25, 0.1251, 0.2748, 0.34, 0.16, 0.3558, 0.1793, 0.3558, 0.1793, 0.34, 0.16, 0.1324, 0.2987, 0.1251, 0.2748, 0.1251, 0.2748, 0.1324, 0.2987, 0.3207, 0.1442, 0.34, 0.16, 0.34, 0.16, 0.3207, 0.1442, 0.1442, 0.3207, 0.1324, 0.2987, 0.1324, 0.2987, 0.1442, 0.3207, 0.2987, 0.1324, 0.3207, 0.1442, 0.3207, 0.1442, 0.2987, 0.1324, 0.2748, 0.3749, 0.25, 0.3773, 0.25, 0.3773, 0.2748, 0.3749, 0.16, 0.34, 0.1442, 0.3207, 0.1442, 0.3207, 0.16, 0.34, 0.2748, 0.1251, 0.2987, 0.1324, 0.2987, 0.1324, 0.2748, 0.1251, 0.2987, 0.3676, 0.2748, 0.3749, 0.2748, 0.3749, 0.2987, 0.3676, 0.1793, 0.3558, 0.16, 0.34, 0.16, 0.34, 0.1793, 0.3558, 0.25, 0.1227, 0.2748, 0.1251, 0.2748, 0.1251, 0.25, 0.1227, 0.3207, 0.3558, 0.2987, 0.3676, 0.2987, 0.3676, 0.3207, 0.3558, 0.2013, 0.3676, 0.1793, 0.3558, 0.1793, 0.3558, 0.2013, 0.3676, 0.2252, 0.1251, 0.25, 0.1227, 0.25, 0.1227, 0.2252, 0.1251, 0.34, 0.34, 0.3207, 0.3558, 0.3207, 0.3558, 0.34, 0.34, 0.2252, 0.3749, 0.2013, 0.3676, 0.2013, 0.3676, 0.2252, 0.3749, 0.2013, 0.1324, 0.2252, 0.1251, 0.2252, 0.1251, 0.2013, 0.1324, 0.3558, 0.3207, 0.34, 0.34, 0.34, 0.34, 0.3558, 0.3207, 0.25, 0.3394, 0.2674, 0.3377, 0.2748, 0.3749, 0.25, 0.3773, 0.2674, 0.3377, 0.2842, 0.3326, 0.2987, 0.3676, 0.2748, 0.3749, 0.2842, 0.3326, 0.2997, 0.3243, 0.3207, 0.3558, 0.2987, 0.3676, 0.2997, 0.3243, 0.3132, 0.3132, 0.34, 0.34, 0.3207, 0.3558, 0.3132, 0.3132, 0.3243, 0.2997, 0.3558, 0.3207, 0.34, 0.34, 0.3243, 0.2997, 0.3326, 0.2842, 0.3676, 0.2987, 0.3558, 0.3207, 0.3326, 0.2842, 0.3377, 0.2674, 0.3749, 0.2748, 0.3676, 0.2987, 0.3377, 0.2674, 0.3394, 0.25, 0.3773, 0.25, 0.3749, 0.2748, 0.3394, 0.25, 0.3377, 0.2326, 0.3749, 0.2252, 0.3773, 0.25, 0.3377, 0.2326, 0.3326, 0.2158, 0.3676, 0.2013, 0.3749, 0.2252, 0.3326, 0.2158, 0.3243, 0.2003, 0.3558, 0.1793, 0.3676, 0.2013, 0.3243, 0.2003, 0.3132, 0.1868, 0.34, 0.16, 0.3558, 0.1793, 0.3132, 0.1868, 0.2997, 0.1757, 0.3207, 0.1442, 0.34, 0.16, 0.2997, 0.1757, 0.2842, 0.1674, 0.2987, 0.1324, 0.3207, 0.1442, 0.2842, 0.1674, 0.2674, 0.1623, 0.2748, 0.1251, 0.2987, 0.1324, 0.2674, 0.1623, 0.25, 0.1606, 0.25, 0.1227, 0.2748, 0.1251, 0.25, 0.1606, 0.2326, 0.1623, 0.2252, 0.1251, 0.25, 0.1227, 0.2326, 0.1623, 0.2158, 0.1674, 0.2013, 0.1324, 0.2252, 0.1251, 0.2158, 0.1674, 0.2003, 0.1757, 0.1793, 0.1442, 0.2013, 0.1324, 0.2003, 0.1757, 0.1868, 0.1868, 0.16, 0.16, 0.1793, 0.1442, 0.1868, 0.1868, 0.1757, 0.2003, 0.1442, 0.1793, 0.16, 0.16, 0.1757, 0.2003, 0.1674, 0.2158, 0.1324, 0.2013, 0.1442, 0.1793, 0.1674, 0.2158, 0.1623, 0.2326, 0.1251, 0.2252, 0.1324, 0.2013, 0.1623, 0.2326, 0.1606, 0.25, 0.1227, 0.25, 0.1251, 0.2252, 0.1606, 0.25, 0.1623, 0.2674, 0.1251, 0.2748, 0.1227, 0.25, 0.1623, 0.2674, 0.1674, 0.2842, 0.1324, 0.2987, 0.1251, 0.2748, 0.1674, 0.2842, 0.1757, 0.2997, 0.1442, 0.3207, 0.1324, 0.2987, 0.1757, 0.2997, 0.1868, 0.3132, 0.16, 0.34, 0.1442, 0.3207, 0.1868, 0.3132, 0.2003, 0.3243, 0.1793, 0.3558, 0.16, 0.34, 0.2003, 0.3243, 0.2158, 0.3326, 0.2013, 0.3676, 0.1793, 0.3558, 0.2158, 0.3326, 0.2326, 0.3377, 0.2252, 0.3749, 0.2013, 0.3676, 0.2326, 0.3377, 0.25, 0.3394, 0.25, 0.3773, 0.2252, 0.3749, 0.1606, 0.25, 0.1623, 0.2326, 0.1623, 0.2326, 0.1606, 0.25, 0.2997, 0.1757, 0.3132, 0.1868, 0.3132, 0.1868, 0.2997, 0.1757, 0.1757, 0.2997, 0.1674, 0.2842, 0.1674, 0.2842, 0.1757, 0.2997, 0.2842, 0.1674, 0.2997, 0.1757, 0.2997, 0.1757, 0.2842, 0.1674, 0.2674, 0.3377, 0.25, 0.3394, 0.25, 0.3394, 0.2674, 0.3377, 0.1868, 0.3132, 0.1757, 0.2997, 0.1757, 0.2997, 0.1868, 0.3132, 0.2674, 0.1623, 0.2842, 0.1674, 0.2842, 0.1674, 0.2674, 0.1623, 0.2842, 0.3326, 0.2674, 0.3377, 0.2674, 0.3377, 0.2842, 0.3326, 0.2003, 0.3243, 0.1868, 0.3132, 0.1868, 0.3132, 0.2003, 0.3243, 0.25, 0.1606, 0.2674, 0.1623, 0.2674, 0.1623, 0.25, 0.1606, 0.2997, 0.3243, 0.2842, 0.3326, 0.2842, 0.3326, 0.2997, 0.3243, 0.2158, 0.3326, 0.2003, 0.3243, 0.2003, 0.3243, 0.2158, 0.3326, 0.2326, 0.1623, 0.25, 0.1606, 0.25, 0.1606, 0.2326, 0.1623, 0.3132, 0.3132, 0.2997, 0.3243, 0.2997, 0.3243, 0.3132, 0.3132, 0.2326, 0.3377, 0.2158, 0.3326, 0.2158, 0.3326, 0.2326, 0.3377, 0.2158, 0.1674, 0.2326, 0.1623, 0.2326, 0.1623, 0.2158, 0.1674, 0.3243, 0.2997, 0.3132, 0.3132, 0.3132, 0.3132, 0.3243, 0.2997, 0.25, 0.3394, 0.2326, 0.3377, 0.2326, 0.3377, 0.25, 0.3394, 0.2003, 0.1757, 0.2158, 0.1674, 0.2158, 0.1674, 0.2003, 0.1757, 0.3326, 0.2842, 0.3243, 0.2997, 0.3243, 0.2997, 0.3326, 0.2842, 0.1868, 0.1868, 0.2003, 0.1757, 0.2003, 0.1757, 0.1868, 0.1868, 0.3377, 0.2674, 0.3326, 0.2842, 0.3326, 0.2842, 0.3377, 0.2674, 0.1757, 0.2003, 0.1868, 0.1868, 0.1868, 0.1868, 0.1757, 0.2003, 0.3394, 0.25, 0.3377, 0.2674, 0.3377, 0.2674, 0.3394, 0.25, 0.1674, 0.2158, 0.1757, 0.2003, 0.1757, 0.2003, 0.1674, 0.2158, 0.3377, 0.2326, 0.3394, 0.25, 0.3394, 0.25, 0.3377, 0.2326, 0.1623, 0.2326, 0.1674, 0.2158, 0.1674, 0.2158, 0.1623, 0.2326, 0.3326, 0.2158, 0.3377, 0.2326, 0.3377, 0.2326, 0.3326, 0.2158, 0.1606, 0.25, 0.1623, 0.2326, 0.1623, 0.2326, 0.1606, 0.25, 0.3243, 0.2003, 0.3326, 0.2158, 0.3326, 0.2158, 0.3243, 0.2003, 0.1623, 0.2674, 0.1606, 0.25, 0.1606, 0.25, 0.1623, 0.2674, 0.3132, 0.1868, 0.3243, 0.2003, 0.3243, 0.2003, 0.3132, 0.1868, 0.1757, 0.2997, 0.1674, 0.2842, 0.1674, 0.2842, 0.1757, 0.2997, 0.3243, 0.2003, 0.3326, 0.2158, 0.3326, 0.2158, 0.3243, 0.2003, 0.1623, 0.2674, 0.1606, 0.25, 0.1606, 0.25, 0.1623, 0.2674, 0.3132, 0.1868, 0.3243, 0.2003, 0.3243, 0.2003, 0.3132, 0.1868, 0.1674, 0.2842, 0.1623, 0.2674, 0.1623, 0.2674, 0.1674, 0.2842, 0.2997, 0.1757, 0.3132, 0.1868, 0.3132, 0.1868, 0.2997, 0.1757, 0.1757, 0.2997, 0.1674, 0.2842, 0.1674, 0.2842, 0.1757, 0.2997, 0.2842, 0.1674, 0.2997, 0.1757, 0.2997, 0.1757, 0.2842, 0.1674, 0.2674, 0.3377, 0.25, 0.3394, 0.25, 0.3394, 0.2674, 0.3377, 0.1868, 0.3132, 0.1757, 0.2997, 0.1757, 0.2997, 0.1868, 0.3132, 0.2674, 0.1623, 0.2842, 0.1674, 0.2842, 0.1674, 0.2674, 0.1623, 0.2842, 0.3326, 0.2674, 0.3377, 0.2674, 0.3377, 0.2842, 0.3326, 0.2003, 0.3243, 0.1868, 0.3132, 0.1868, 0.3132, 0.2003, 0.3243, 0.25, 0.1606, 0.2674, 0.1623, 0.2674, 0.1623, 0.25, 0.1606, 0.2997, 0.3243, 0.2842, 0.3326, 0.2842, 0.3326, 0.2997, 0.3243, 0.2158, 0.3326, 0.2003, 0.3243, 0.2003, 0.3243, 0.2158, 0.3326, 0.2326, 0.1623, 0.25, 0.1606, 0.25, 0.1606, 0.2326, 0.1623, 0.3132, 0.3132, 0.2997, 0.3243, 0.2997, 0.3243, 0.3132, 0.3132, 0.2326, 0.3377, 0.2158, 0.3326, 0.2158, 0.3326, 0.2326, 0.3377, 0.2158, 0.1674, 0.2326, 0.1623, 0.2326, 0.1623, 0.2158, 0.1674, 0.3243, 0.2997, 0.3132, 0.3132, 0.3132, 0.3132, 0.3243, 0.2997, 0.25, 0.3394, 0.2326, 0.3377, 0.2326, 0.3377, 0.25, 0.3394, 0.2003, 0.1757, 0.2158, 0.1674, 0.2158, 0.1674, 0.2003, 0.1757, 0.3326, 0.2842, 0.3243, 0.2997, 0.3243, 0.2997, 0.3326, 0.2842, 0.1868, 0.1868, 0.2003, 0.1757, 0.2003, 0.1757, 0.1868, 0.1868, 0.3377, 0.2674, 0.3326, 0.2842, 0.3326, 0.2842, 0.3377, 0.2674, 0.1757, 0.2003, 0.1868, 0.1868, 0.1868, 0.1868, 0.1757, 0.2003, 0.3394, 0.25, 0.3377, 0.2674, 0.3377, 0.2674, 0.3394, 0.25, 0.1674, 0.2158, 0.1757, 0.2003, 0.1757, 0.2003, 0.1674, 0.2158, 0.3377, 0.2326, 0.3394, 0.25, 0.3394, 0.25, 0.3377, 0.2326, 0.1623, 0.2326, 0.1674, 0.2158, 0.1674, 0.2158, 0.1623, 0.2326, 0.3326, 0.2158, 0.3377, 0.2326, 0.3377, 0.2326, 0.3326, 0.2158, 0.2158, 0.3326, 0.2003, 0.3243, 0.2003, 0.3243, 0.2158, 0.3326, 0.2842, 0.1674, 0.2997, 0.1757, 0.2997, 0.1757, 0.2842, 0.1674, 0.2674, 0.3377, 0.25, 0.3394, 0.25, 0.3394, 0.2674, 0.3377, 0.1868, 0.3132, 0.1757, 0.2997, 0.1757, 0.2997, 0.1868, 0.3132, 0.2674, 0.1623, 0.2842, 0.1674, 0.2842, 0.1674, 0.2674, 0.1623, 0.2842, 0.3326, 0.2674, 0.3377, 0.2674, 0.3377, 0.2842, 0.3326, 0.2003, 0.3243, 0.1868, 0.3132, 0.1868, 0.3132, 0.2003, 0.3243, 0.25, 0.1606, 0.2674, 0.1623, 0.2674, 0.1623, 0.25, 0.1606, 0.2997, 0.3243, 0.2842, 0.3326, 0.2842, 0.3326, 0.2997, 0.3243, 0.2158, 0.3326, 0.2003, 0.3243, 0.2003, 0.3243, 0.2158, 0.3326, 0.2326, 0.1623, 0.25, 0.1606, 0.25, 0.1606, 0.2326, 0.1623, 0.3132, 0.3132, 0.2997, 0.3243, 0.2997, 0.3243, 0.3132, 0.3132, 0.2326, 0.3377, 0.2158, 0.3326, 0.2158, 0.3326, 0.2326, 0.3377, 0.2158, 0.1674, 0.2326, 0.1623, 0.2326, 0.1623, 0.2158, 0.1674, 0.3243, 0.2997, 0.3132, 0.3132, 0.3132, 0.3132, 0.3243, 0.2997, 0.25, 0.3394, 0.2326, 0.3377, 0.2326, 0.3377, 0.25, 0.3394, 0.2003, 0.1757, 0.2158, 0.1674, 0.2158, 0.1674, 0.2003, 0.1757, 0.3326, 0.2842, 0.3243, 0.2997, 0.3243, 0.2997, 0.3326, 0.2842, 0.1868, 0.1868, 0.2003, 0.1757, 0.2003, 0.1757, 0.1868, 0.1868, 0.3377, 0.2674, 0.3326, 0.2842, 0.3326, 0.2842, 0.3377, 0.2674, 0.1757, 0.2003, 0.1868, 0.1868, 0.1868, 0.1868, 0.1757, 0.2003, 0.3394, 0.25, 0.3377, 0.2674, 0.3377, 0.2674, 0.3394, 0.25, 0.1674, 0.2158, 0.1757, 0.2003, 0.1757, 0.2003, 0.1674, 0.2158, 0.3377, 0.2326, 0.3394, 0.25, 0.3394, 0.25, 0.3377, 0.2326, 0.1623, 0.2326, 0.1674, 0.2158, 0.1674, 0.2158, 0.1623, 0.2326, 0.3326, 0.2158, 0.3377, 0.2326, 0.3377, 0.2326, 0.3326, 0.2158, 0.1606, 0.25, 0.1623, 0.2326, 0.1623, 0.2326, 0.1606, 0.25, 0.3243, 0.2003, 0.3326, 0.2158, 0.3326, 0.2158, 0.3243, 0.2003, 0.1623, 0.2674, 0.1606, 0.25, 0.1606, 0.25, 0.1623, 0.2674, 0.3132, 0.1868, 0.3243, 0.2003, 0.3243, 0.2003, 0.3132, 0.1868, 0.1674, 0.2842, 0.1623, 0.2674, 0.1623, 0.2674, 0.1674, 0.2842, 0.2997, 0.1757, 0.3132, 0.1868, 0.3132, 0.1868, 0.2997, 0.1757, 0.1868, 0.1868, 0.2003, 0.1757, 0.2003, 0.1757, 0.1868, 0.1868, 0.2326, 0.1623, 0.25, 0.1606, 0.25, 0.1606, 0.2326, 0.1623, 0.3132, 0.3132, 0.2997, 0.3243, 0.2997, 0.3243, 0.3132, 0.3132, 0.2326, 0.3377, 0.2158, 0.3326, 0.2158, 0.3326, 0.2326, 0.3377, 0.2158, 0.1674, 0.2326, 0.1623, 0.2326, 0.1623, 0.2158, 0.1674, 0.3243, 0.2997, 0.3132, 0.3132, 0.3132, 0.3132, 0.3243, 0.2997, 0.25, 0.3394, 0.2326, 0.3377, 0.2326, 0.3377, 0.25, 0.3394, 0.2003, 0.1757, 0.2158, 0.1674, 0.2158, 0.1674, 0.2003, 0.1757, 0.3326, 0.2842, 0.3243, 0.2997, 0.3243, 0.2997, 0.3326, 0.2842, 0.1868, 0.1868, 0.2003, 0.1757, 0.2003, 0.1757, 0.1868, 0.1868, 0.3377, 0.2674, 0.3326, 0.2842, 0.3326, 0.2842, 0.3377, 0.2674, 0.1757, 0.2003, 0.1868, 0.1868, 0.1868, 0.1868, 0.1757, 0.2003, 0.3394, 0.25, 0.3377, 0.2674, 0.3377, 0.2674, 0.3394, 0.25, 0.1674, 0.2158, 0.1757, 0.2003, 0.1757, 0.2003, 0.1674, 0.2158, 0.3377, 0.2326, 0.3394, 0.25, 0.3394, 0.25, 0.3377, 0.2326, 0.1623, 0.2326, 0.1674, 0.2158, 0.1674, 0.2158, 0.1623, 0.2326, 0.3326, 0.2158, 0.3377, 0.2326, 0.3377, 0.2326, 0.3326, 0.2158, 0.1606, 0.25, 0.1623, 0.2326, 0.1623, 0.2326, 0.1606, 0.25, 0.3243, 0.2003, 0.3326, 0.2158, 0.3326, 0.2158, 0.3243, 0.2003, 0.1623, 0.2674, 0.1606, 0.25, 0.1606, 0.25, 0.1623, 0.2674, 0.3132, 0.1868, 0.3243, 0.2003, 0.3243, 0.2003, 0.3132, 0.1868, 0.1674, 0.2842, 0.1623, 0.2674, 0.1623, 0.2674, 0.1674, 0.2842, 0.2997, 0.1757, 0.3132, 0.1868, 0.3132, 0.1868, 0.2997, 0.1757, 0.1757, 0.2997, 0.1674, 0.2842, 0.1674, 0.2842, 0.1757, 0.2997, 0.2842, 0.1674, 0.2997, 0.1757, 0.2997, 0.1757, 0.2842, 0.1674, 0.2674, 0.3377, 0.25, 0.3394, 0.25, 0.3394, 0.2674, 0.3377, 0.1868, 0.3132, 0.1757, 0.2997, 0.1757, 0.2997, 0.1868, 0.3132, 0.2674, 0.1623, 0.2842, 0.1674, 0.2842, 0.1674, 0.2674, 0.1623, 0.2842, 0.3326, 0.2674, 0.3377, 0.2674, 0.3377, 0.2842, 0.3326, 0.2003, 0.3243, 0.1868, 0.3132, 0.1868, 0.3132, 0.2003, 0.3243, 0.25, 0.1606, 0.2674, 0.1623, 0.2674, 0.1623, 0.25, 0.1606, 0.2997, 0.3243, 0.2842, 0.3326, 0.2842, 0.3326, 0.2997, 0.3243, 0.2674, 0.3377, 0.25, 0.3394, 0.2326, 0.3377, 0.2158, 0.3326, 0.2003, 0.3243, 0.1868, 0.3132, 0.1757, 0.2997, 0.1674, 0.2842, 0.1623, 0.2674, 0.1606, 0.25, 0.1623, 0.2326, 0.1674, 0.2158, 0.1757, 0.2003, 0.1868, 0.1868, 0.2003, 0.1757, 0.2158, 0.1674, 0.2326, 0.1623, 0.25, 0.1606, 0.2674, 0.1623, 0.2842, 0.1674, 0.2997, 0.1757, 0.3132, 0.1868, 0.3243, 0.2003, 0.3326, 0.2158, 0.3377, 0.2326, 0.3394, 0.25, 0.3377, 0.2674, 0.3326, 0.2842, 0.3243, 0.2997, 0.3132, 0.3132, 0.2997, 0.3243, 0.2842, 0.3326, 0.3377, 0.2674, 0.3326, 0.2842, 0.3326, 0.2842, 0.3377, 0.2674, 0.1757, 0.2003, 0.1868, 0.1868, 0.1868, 0.1868, 0.1757, 0.2003, 0.3394, 0.25, 0.3377, 0.2674, 0.3377, 0.2674, 0.3394, 0.25, 0.1674, 0.2158, 0.1757, 0.2003, 0.1757, 0.2003, 0.1674, 0.2158, 0.3377, 0.2326, 0.3394, 0.25, 0.3394, 0.25, 0.3377, 0.2326, 0.1623, 0.2326, 0.1674, 0.2158, 0.1674, 0.2158, 0.1623, 0.2326, 0.3326, 0.2158, 0.3377, 0.2326, 0.3377, 0.2326, 0.3326, 0.2158, 0.1606, 0.25, 0.1623, 0.2326, 0.1623, 0.2326, 0.1606, 0.25, 0.3243, 0.2003, 0.3326, 0.2158, 0.3326, 0.2158, 0.3243, 0.2003, 0.1623, 0.2674, 0.1606, 0.25, 0.1606, 0.25, 0.1623, 0.2674, 0.3132, 0.1868, 0.3243, 0.2003, 0.3243, 0.2003, 0.3132, 0.1868, 0.1674, 0.2842, 0.1623, 0.2674, 0.1623, 0.2674, 0.1674, 0.2842, 0.2997, 0.1757, 0.3132, 0.1868, 0.3132, 0.1868, 0.2997, 0.1757, 0.1757, 0.2997, 0.1674, 0.2842, 0.1674, 0.2842, 0.1757, 0.2997, 0.2842, 0.1674, 0.2997, 0.1757, 0.2997, 0.1757, 0.2842, 0.1674, 0.2674, 0.3377, 0.25, 0.3394, 0.25, 0.3394, 0.2674, 0.3377, 0.1868, 0.3132, 0.1757, 0.2997, 0.1757, 0.2997, 0.1868, 0.3132, 0.2674, 0.1623, 0.2842, 0.1674, 0.2842, 0.1674, 0.2674, 0.1623, 0.2842, 0.3326, 0.2674, 0.3377, 0.2674, 0.3377, 0.2842, 0.3326, 0.2003, 0.3243, 0.1868, 0.3132, 0.1868, 0.3132, 0.2003, 0.3243, 0.25, 0.1606, 0.2674, 0.1623, 0.2674, 0.1623, 0.25, 0.1606, 0.2997, 0.3243, 0.2842, 0.3326, 0.2842, 0.3326, 0.2997, 0.3243, 0.2158, 0.3326, 0.2003, 0.3243, 0.2003, 0.3243, 0.2158, 0.3326, 0.2326, 0.1623, 0.25, 0.1606, 0.25, 0.1606, 0.2326, 0.1623, 0.3132, 0.3132, 0.2997, 0.3243, 0.2997, 0.3243, 0.3132, 0.3132, 0.2326, 0.3377, 0.2158, 0.3326, 0.2158, 0.3326, 0.2326, 0.3377, 0.2158, 0.1674, 0.2326, 0.1623, 0.2326, 0.1623, 0.2158, 0.1674, 0.3243, 0.2997, 0.3132, 0.3132, 0.3132, 0.3132, 0.3243, 0.2997, 0.25, 0.3394, 0.2326, 0.3377, 0.2326, 0.3377, 0.25, 0.3394, 0.2003, 0.1757, 0.2158, 0.1674, 0.2158, 0.1674, 0.2003, 0.1757, 0.3326, 0.2842, 0.3243, 0.2997, 0.3243, 0.2997, 0.3326, 0.2842])
me_cylinder.materials.append(mat_material_005)
me_cylinder.update()
me_cylinder_001 = bpy.data.meshes.new('Cylinder.001')
me_cylinder_001.from_pydata([(0.0, 1.0, -1.0), (0.0, 1.0, 1.0), (0.1951, 0.9808, -1.0), (0.1951, 0.9808, 1.0), (0.3827, 0.9239, -1.0), (0.3827, 0.9239, 1.0), (0.5556, 0.8315, -1.0), (0.5556, 0.8315, 1.0), (0.7071, 0.7071, -1.0), (0.7071, 0.7071, 1.0), (0.8315, 0.5556, -1.0), (0.8315, 0.5556, 1.0), (0.9239, 0.3827, -1.0), (0.9239, 0.3827, 1.0), (0.9808, 0.1951, -1.0), (0.9808, 0.1951, 1.0), (1.0, 0.0, -1.0), (1.0, 0.0, 1.0), (0.9808, -0.1951, -1.0), (0.9808, -0.1951, 1.0), (0.9239, -0.3827, -1.0), (0.9239, -0.3827, 1.0), (0.8315, -0.5556, -1.0), (0.8315, -0.5556, 1.0), (0.7071, -0.7071, -1.0), (0.7071, -0.7071, 1.0), (0.5556, -0.8315, -1.0), (0.5556, -0.8315, 1.0), (0.3827, -0.9239, -1.0), (0.3827, -0.9239, 1.0), (0.1951, -0.9808, -1.0), (0.1951, -0.9808, 1.0), (0.0, -1.0, -1.0), (0.0, -1.0, 1.0), (-0.1951, -0.9808, -1.0), (-0.1951, -0.9808, 1.0), (-0.3827, -0.9239, -1.0), (-0.3827, -0.9239, 1.0), (-0.5556, -0.8315, -1.0), (-0.5556, -0.8315, 1.0), (-0.7071, -0.7071, -1.0), (-0.7071, -0.7071, 1.0), (-0.8315, -0.5556, -1.0), (-0.8315, -0.5556, 1.0), (-0.9239, -0.3827, -1.0), (-0.9239, -0.3827, 1.0), (-0.9808, -0.1951, -1.0), (-0.9808, -0.1951, 1.0), (-1.0, 0.0, -1.0), (-1.0, 0.0, 1.0), (-0.9808, 0.1951, -1.0), (-0.9808, 0.1951, 1.0), (-0.9239, 0.3827, -1.0), (-0.9239, 0.3827, 1.0), (-0.8315, 0.5556, -1.0), (-0.8315, 0.5556, 1.0), (-0.7071, 0.7071, -1.0), (-0.7071, 0.7071, 1.0), (-0.5556, 0.8315, -1.0), (-0.5556, 0.8315, 1.0), (-0.3827, 0.9239, -1.0), (-0.3827, 0.9239, 1.0), (-0.1951, 0.9808, -1.0), (-0.1951, 0.9808, 1.0)], [], [(0, 1, 3, 2), (2, 3, 5, 4), (4, 5, 7, 6), (6, 7, 9, 8), (8, 9, 11, 10), (10, 11, 13, 12), (12, 13, 15, 14), (14, 15, 17, 16), (16, 17, 19, 18), (18, 19, 21, 20), (20, 21, 23, 22), (22, 23, 25, 24), (24, 25, 27, 26), (26, 27, 29, 28), (28, 29, 31, 30), (30, 31, 33, 32), (32, 33, 35, 34), (34, 35, 37, 36), (36, 37, 39, 38), (38, 39, 41, 40), (40, 41, 43, 42), (42, 43, 45, 44), (44, 45, 47, 46), (46, 47, 49, 48), (48, 49, 51, 50), (50, 51, 53, 52), (52, 53, 55, 54), (54, 55, 57, 56), (56, 57, 59, 58), (58, 59, 61, 60), (3, 1, 63, 61, 59, 57, 55, 53, 51, 49, 47, 45, 43, 41, 39, 37, 35, 33, 31, 29, 27, 25, 23, 21, 19, 17, 15, 13, 11, 9, 7, 5), (60, 61, 63, 62), (62, 63, 1, 0), (0, 2, 4, 6, 8, 10, 12, 14, 16, 18, 20, 22, 24, 26, 28, 30, 32, 34, 36, 38, 40, 42, 44, 46, 48, 50, 52, 54, 56, 58, 60, 62)])
_uv = me_cylinder_001.uv_layers.new(name='UVMap')
_uv.uv.foreach_set('vector', [1.0, 0.5, 1.0, 1.0, 0.9688, 1.0, 0.9688, 0.5, 0.9688, 0.5, 0.9688, 1.0, 0.9375, 1.0, 0.9375, 0.5, 0.9375, 0.5, 0.9375, 1.0, 0.9062, 1.0, 0.9062, 0.5, 0.9062, 0.5, 0.9062, 1.0, 0.875, 1.0, 0.875, 0.5, 0.875, 0.5, 0.875, 1.0, 0.8438, 1.0, 0.8438, 0.5, 0.8438, 0.5, 0.8438, 1.0, 0.8125, 1.0, 0.8125, 0.5, 0.8125, 0.5, 0.8125, 1.0, 0.7812, 1.0, 0.7812, 0.5, 0.7812, 0.5, 0.7812, 1.0, 0.75, 1.0, 0.75, 0.5, 0.75, 0.5, 0.75, 1.0, 0.7188, 1.0, 0.7188, 0.5, 0.7188, 0.5, 0.7188, 1.0, 0.6875, 1.0, 0.6875, 0.5, 0.6875, 0.5, 0.6875, 1.0, 0.6562, 1.0, 0.6562, 0.5, 0.6562, 0.5, 0.6562, 1.0, 0.625, 1.0, 0.625, 0.5, 0.625, 0.5, 0.625, 1.0, 0.5938, 1.0, 0.5938, 0.5, 0.5938, 0.5, 0.5938, 1.0, 0.5625, 1.0, 0.5625, 0.5, 0.5625, 0.5, 0.5625, 1.0, 0.5312, 1.0, 0.5312, 0.5, 0.5312, 0.5, 0.5312, 1.0, 0.5, 1.0, 0.5, 0.5, 0.5, 0.5, 0.5, 1.0, 0.4688, 1.0, 0.4688, 0.5, 0.4688, 0.5, 0.4688, 1.0, 0.4375, 1.0, 0.4375, 0.5, 0.4375, 0.5, 0.4375, 1.0, 0.4062, 1.0, 0.4062, 0.5, 0.4062, 0.5, 0.4062, 1.0, 0.375, 1.0, 0.375, 0.5, 0.375, 0.5, 0.375, 1.0, 0.3438, 1.0, 0.3438, 0.5, 0.3438, 0.5, 0.3438, 1.0, 0.3125, 1.0, 0.3125, 0.5, 0.3125, 0.5, 0.3125, 1.0, 0.2812, 1.0, 0.2812, 0.5, 0.2812, 0.5, 0.2812, 1.0, 0.25, 1.0, 0.25, 0.5, 0.25, 0.5, 0.25, 1.0, 0.2188, 1.0, 0.2188, 0.5, 0.2188, 0.5, 0.2188, 1.0, 0.1875, 1.0, 0.1875, 0.5, 0.1875, 0.5, 0.1875, 1.0, 0.1562, 1.0, 0.1562, 0.5, 0.1562, 0.5, 0.1562, 1.0, 0.125, 1.0, 0.125, 0.5, 0.125, 0.5, 0.125, 1.0, 0.09375, 1.0, 0.09375, 0.5, 0.09375, 0.5, 0.09375, 1.0, 0.0625, 1.0, 0.0625, 0.5, 0.2968, 0.4854, 0.25, 0.49, 0.2032, 0.4854, 0.1582, 0.4717, 0.1167, 0.4496, 0.08029, 0.4197, 0.05045, 0.3833, 0.02827, 0.3418, 0.01461, 0.2968, 0.01, 0.25, 0.01461, 0.2032, 0.02827, 0.1582, 0.05045, 0.1167, 0.08029, 0.08029, 0.1167, 0.05045, 0.1582, 0.02827, 0.2032, 0.01461, 0.25, 0.01, 0.2968, 0.01461, 0.3418, 0.02827, 0.3833, 0.05045, 0.4197, 0.08029, 0.4496, 0.1167, 0.4717, 0.1582, 0.4854, 0.2032, 0.49, 0.25, 0.4854, 0.2968, 0.4717, 0.3418, 0.4496, 0.3833, 0.4197, 0.4197, 0.3833, 0.4496, 0.3418, 0.4717, 0.0625, 0.5, 0.0625, 1.0, 0.03125, 1.0, 0.03125, 0.5, 0.03125, 0.5, 0.03125, 1.0, 0.0, 1.0, 0.0, 0.5, 0.75, 0.49, 0.7968, 0.4854, 0.8418, 0.4717, 0.8833, 0.4496, 0.9197, 0.4197, 0.9496, 0.3833, 0.9717, 0.3418, 0.9854, 0.2968, 0.99, 0.25, 0.9854, 0.2032, 0.9717, 0.1582, 0.9496, 0.1167, 0.9197, 0.08029, 0.8833, 0.05045, 0.8418, 0.02827, 0.7968, 0.01461, 0.75, 0.01, 0.7032, 0.01461, 0.6582, 0.02827, 0.6167, 0.05045, 0.5803, 0.08029, 0.5504, 0.1167, 0.5283, 0.1582, 0.5146, 0.2032, 0.51, 0.25, 0.5146, 0.2968, 0.5283, 0.3418, 0.5504, 0.3833, 0.5803, 0.4197, 0.6167, 0.4496, 0.6582, 0.4717, 0.7032, 0.4854])
me_cylinder_001.materials.append(mat_material_004)
me_cylinder_001.update()
me_cube_001 = bpy.data.meshes.new('Cube.001')
me_cube_001.from_pydata([(-0.7685, -0.7685, -1.0), (-0.7685, 0.7685, -1.0), (0.7685, -0.7685, -1.0), (0.7685, 0.7685, -1.0), (-0.5013, -0.5013, 1.0), (-1.0, -1.0, 0.5013), (-0.5534, -0.5534, 0.9973), (-0.605, -0.605, 0.9891), (-0.6554, -0.6554, 0.9756), (-0.7041, -0.7041, 0.9569), (-0.7506, -0.7506, 0.9332), (-0.7944, -0.7944, 0.9047), (-0.835, -0.835, 0.8719), (-0.8719, -0.8719, 0.835), (-0.9047, -0.9047, 0.7944), (-0.9332, -0.9332, 0.7506), (-0.9569, -0.9569, 0.7041), (-0.9756, -0.9756, 0.6554), (-0.9891, -0.9891, 0.605), (-0.9973, -0.9973, 0.5534), (-0.5013, 0.5013, 1.0), (-1.0, 1.0, 0.5013), (-0.5534, 0.5534, 0.9973), (-0.605, 0.605, 0.9891), (-0.6554, 0.6554, 0.9756), (-0.7041, 0.7041, 0.9569), (-0.7506, 0.7506, 0.9332), (-0.7944, 0.7944, 0.9047), (-0.835, 0.835, 0.8719), (-0.8719, 0.8719, 0.835), (-0.9047, 0.9047, 0.7944), (-0.9332, 0.9332, 0.7506), (-0.9569, 0.9569, 0.7041), (-0.9756, 0.9756, 0.6554), (-0.9891, 0.9891, 0.605), (-0.9973, 0.9973, 0.5534), (0.5013, -0.5013, 1.0), (1.0, -1.0, 0.5013), (0.5534, -0.5534, 0.9973), (0.605, -0.605, 0.9891), (0.6554, -0.6554, 0.9756), (0.7041, -0.7041, 0.9569), (0.7506, -0.7506, 0.9332), (0.7944, -0.7944, 0.9047), (0.835, -0.835, 0.8719), (0.8719, -0.8719, 0.835), (0.9047, -0.9047, 0.7944), (0.9332, -0.9332, 0.7506), (0.9569, -0.9569, 0.7041), (0.9756, -0.9756, 0.6554), (0.9891, -0.9891, 0.605), (0.9973, -0.9973, 0.5534), (0.5013, 0.5013, 1.0), (1.0, 1.0, 0.5013), (0.5534, 0.5534, 0.9973), (0.605, 0.605, 0.9891), (0.6554, 0.6554, 0.9756), (0.7041, 0.7041, 0.9569), (0.7506, 0.7506, 0.9332), (0.7944, 0.7944, 0.9047), (0.835, 0.835, 0.8719), (0.8719, 0.8719, 0.835), (0.9047, 0.9047, 0.7944), (0.9332, 0.9332, 0.7506), (0.9569, 0.9569, 0.7041), (0.9756, 0.9756, 0.6554), (0.9891, 0.9891, 0.605), (0.9973, 0.9973, 0.5534), (-1.0, 1.0, -1.0), (-1.0, -1.0, -1.0), (1.0, 1.0, -1.0), (1.0, -1.0, -1.0), (-0.7158, 0.4806, -0.6065), (-0.7158, -0.4806, -0.6065), (0.7158, 0.4806, -0.8136), (0.7158, -0.4806, -0.8136), (-0.7685, 0.7685, -0.7101), (-0.7685, -0.7685, -0.7101), (0.7685, 0.7685, -0.7101), (0.7685, -0.7685, -0.7101)], [], [(52, 20, 4, 36), (70, 53, 37, 71), (69, 5, 21, 68), (2, 0, 77, 79), (68, 21, 53, 70), (4, 20, 22, 6), (6, 22, 23, 7), (7, 23, 24, 8), (8, 24, 25, 9), (9, 25, 26, 10), (10, 26, 27, 11), (11, 27, 28, 12), (12, 28, 29, 13), (13, 29, 30, 14), (14, 30, 31, 15), (15, 31, 32, 16), (16, 32, 33, 17), (17, 33, 34, 18), (18, 34, 35, 19), (19, 35, 21, 5), (20, 52, 54, 22), (22, 54, 55, 23), (23, 55, 56, 24), (24, 56, 57, 25), (25, 57, 58, 26), (26, 58, 59, 27), (27, 59, 60, 28), (28, 60, 61, 29), (29, 61, 62, 30), (30, 62, 63, 31), (31, 63, 64, 32), (32, 64, 65, 33), (33, 65, 66, 34), (34, 66, 67, 35), (35, 67, 53, 21), (52, 36, 38, 54), (54, 38, 39, 55), (55, 39, 40, 56), (56, 40, 41, 57), (57, 41, 42, 58), (58, 42, 43, 59), (59, 43, 44, 60), (60, 44, 45, 61), (61, 45, 46, 62), (62, 46, 47, 63), (63, 47, 48, 64), (64, 48, 49, 65), (65, 49, 50, 66), (66, 50, 51, 67), (67, 51, 37, 53), (36, 4, 6, 38), (38, 6, 7, 39), (39, 7, 8, 40), (40, 8, 9, 41), (41, 9, 10, 42), (42, 10, 11, 43), (43, 11, 12, 44), (44, 12, 13, 45), (45, 13, 14, 46), (46, 14, 15, 47), (47, 15, 16, 48), (48, 16, 17, 49), (49, 17, 18, 50), (50, 18, 19, 51), (51, 19, 5, 37), (71, 37, 5, 69), (1, 0, 69, 68), (3, 1, 68, 70), (2, 3, 70, 71), (0, 2, 71, 69), (72, 74, 75, 73), (1, 3, 78, 76), (3, 2, 79, 78), (0, 1, 76, 77), (72, 73, 77, 76), (74, 72, 76, 78), (75, 74, 78, 79), (73, 75, 79, 77)])
me_cube_001.polygons.foreach_set('material_index', [2, 2, 2, 2, 2, 2, 2, 2, 2, 2, 2, 2, 2, 2, 2, 2, 2, 2, 2, 2, 2, 2, 2, 2, 2, 2, 2, 2, 2, 2, 2, 2, 2, 2, 2, 2, 2, 2, 2, 2, 2, 2, 2, 2, 2, 2, 2, 2, 2, 2, 2, 2, 2, 2, 2, 2, 2, 2, 2, 2, 2, 2, 2, 2, 2, 2, 2, 2, 2, 2, 1, 2, 2, 2, 2, 2, 2, 2])
_uv = me_cube_001.uv_layers.new(name='UVMap')
_uv.uv.foreach_set('vector', [0.6873, 0.5623, 0.8127, 0.5623, 0.8127, 0.6877, 0.6873, 0.6877, 0.375, 0.5, 0.5627, 0.5, 0.5627, 0.75, 0.375, 0.75, 0.375, 0.0, 0.5627, 0.0, 0.5627, 0.25, 0.375, 0.25, 0.3461, 0.7211, 0.1539, 0.7211, 0.1539, 0.7211, 0.3461, 0.7211, 0.375, 0.25, 0.5627, 0.25, 0.5627, 0.5, 0.375, 0.5, 0.8127, 0.6877, 0.8127, 0.5623, 0.8192, 0.5558, 0.8192, 0.6942, 0.8192, 0.6942, 0.8192, 0.5558, 0.8256, 0.5494, 0.8256, 0.7006, 0.8256, 0.7006, 0.8256, 0.5494, 0.8319, 0.5431, 0.8319, 0.7069, 0.8319, 0.7069, 0.8319, 0.5431, 0.838, 0.537, 0.838, 0.713, 0.838, 0.713, 0.838, 0.537, 0.8438, 0.5312, 0.8438, 0.7188, 0.8438, 0.7188, 0.8438, 0.5312, 0.8493, 0.5257, 0.8493, 0.7243, 0.8493, 0.7243, 0.8493, 0.5257, 0.8544, 0.5206, 0.8544, 0.7294, 0.8544, 0.7294, 0.8544, 0.5206, 0.875, 0.516, 0.875, 0.734, 0.625, 0.01601, 0.625, 0.234, 0.5993, 0.2381, 0.5993, 0.01191, 0.5993, 0.01191, 0.5993, 0.2381, 0.5938, 0.2416, 0.5938, 0.008352, 0.5938, 0.008352, 0.5938, 0.2416, 0.588, 0.2446, 0.588, 0.00539, 0.588, 0.00539, 0.588, 0.2446, 0.5819, 0.2469, 0.5819, 0.003051, 0.5819, 0.003051, 0.5819, 0.2469, 0.5756, 0.2486, 0.5756, 0.001362, 0.5756, 0.001362, 0.5756, 0.2486, 0.5692, 0.2497, 0.5692, 0.0003415, 0.5692, 0.0003415, 0.5692, 0.2497, 0.5627, 0.25, 0.5627, 0.0, 0.8127, 0.5623, 0.6873, 0.5623, 0.6808, 0.5558, 0.8192, 0.5558, 0.8192, 0.5558, 0.6808, 0.5558, 0.6744, 0.5494, 0.8256, 0.5494, 0.8256, 0.5494, 0.6744, 0.5494, 0.6681, 0.5431, 0.8319, 0.5431, 0.8319, 0.5431, 0.6681, 0.5431, 0.662, 0.537, 0.838, 0.537, 0.838, 0.537, 0.662, 0.537, 0.6562, 0.5312, 0.8438, 0.5312, 0.8438, 0.5312, 0.6562, 0.5312, 0.6507, 0.5257, 0.8493, 0.5257, 0.8493, 0.5257, 0.6507, 0.5257, 0.6456, 0.5206, 0.8544, 0.5206, 0.8544, 0.5206, 0.6456, 0.5206, 0.641, 0.5, 0.859, 0.5, 0.625, 0.266, 0.625, 0.484, 0.5993, 0.4881, 0.5993, 0.2619, 0.5993, 0.2619, 0.5993, 0.4881, 0.5938, 0.4916, 0.5938, 0.2584, 0.5938, 0.2584, 0.5938, 0.4916, 0.588, 0.4946, 0.588, 0.2554, 0.588, 0.2554, 0.588, 0.4946, 0.5819, 0.4969, 0.5819, 0.2531, 0.5819, 0.2531, 0.5819, 0.4969, 0.5756, 0.4986, 0.5756, 0.2514, 0.5756, 0.2514, 0.5756, 0.4986, 0.5692, 0.4997, 0.5692, 0.2503, 0.5692, 0.2503, 0.5692, 0.4997, 0.5627, 0.5, 0.5627, 0.25, 0.6873, 0.5623, 0.6873, 0.6877, 0.6808, 0.6942, 0.6808, 0.5558, 0.6808, 0.5558, 0.6808, 0.6942, 0.6744, 0.7006, 0.6744, 0.5494, 0.6744, 0.5494, 0.6744, 0.7006, 0.6681, 0.7069, 0.6681, 0.5431, 0.6681, 0.5431, 0.6681, 0.7069, 0.662, 0.713, 0.662, 0.537, 0.662, 0.537, 0.662, 0.713, 0.6562, 0.7188, 0.6562, 0.5312, 0.6562, 0.5312, 0.6562, 0.7188, 0.6507, 0.7243, 0.6507, 0.5257, 0.6507, 0.5257, 0.6507, 0.7243, 0.6456, 0.7294, 0.6456, 0.5206, 0.6456, 0.5206, 0.6456, 0.7294, 0.6044, 0.734, 0.6044, 0.516, 0.6044, 0.516, 0.6044, 0.734, 0.5993, 0.7381, 0.5993, 0.5119, 0.5993, 0.5119, 0.5993, 0.7381, 0.5938, 0.7416, 0.5938, 0.5084, 0.5938, 0.5084, 0.5938, 0.7416, 0.588, 0.7446, 0.588, 0.5054, 0.588, 0.5054, 0.588, 0.7446, 0.5819, 0.7469, 0.5819, 0.5031, 0.5819, 0.5031, 0.5819, 0.7469, 0.5756, 0.7486, 0.5756, 0.5014, 0.5756, 0.5014, 0.5756, 0.7486, 0.5692, 0.7497, 0.5692, 0.5003, 0.5692, 0.5003, 0.5692, 0.7497, 0.5627, 0.75, 0.5627, 0.5, 0.6873, 0.6877, 0.8127, 0.6877, 0.8192, 0.6942, 0.6808, 0.6942, 0.6808, 0.6942, 0.8192, 0.6942, 0.8256, 0.7006, 0.6744, 0.7006, 0.6744, 0.7006, 0.8256, 0.7006, 0.8319, 0.7069, 0.6681, 0.7069, 0.6681, 0.7069, 0.8319, 0.7069, 0.838, 0.713, 0.662, 0.713, 0.662, 0.713, 0.838, 0.713, 0.8438, 0.7188, 0.6562, 0.7188, 0.6562, 0.7188, 0.8438, 0.7188, 0.8493, 0.7243, 0.6507, 0.7243, 0.6507, 0.7243, 0.8493, 0.7243, 0.8544, 0.7294, 0.6456, 0.7294, 0.6456, 0.7294, 0.8544, 0.7294, 0.859, 0.75, 0.641, 0.75, 0.625, 0.766, 0.625, 0.984, 0.5993, 0.9881, 0.5993, 0.7619, 0.5993, 0.7619, 0.5993, 0.9881, 0.5938, 0.9916, 0.5938, 0.7584, 0.5938, 0.7584, 0.5938, 0.9916, 0.588, 0.9946, 0.588, 0.7554, 0.588, 0.7554, 0.588, 0.9946, 0.5819, 0.9969, 0.5819, 0.7531, 0.5819, 0.7531, 0.5819, 0.9969, 0.5756, 0.9986, 0.5756, 0.7514, 0.5756, 0.7514, 0.5756, 0.9986, 0.5692, 0.9997, 0.5692, 0.7503, 0.5692, 0.7503, 0.5692, 0.9997, 0.5627, 1.0, 0.5627, 0.75, 0.375, 0.75, 0.5627, 0.75, 0.5627, 1.0, 0.375, 1.0, 0.1539, 0.5289, 0.1539, 0.7211, 0.125, 0.75, 0.125, 0.5, 0.3461, 0.5289, 0.1539, 0.5289, 0.125, 0.5, 0.375, 0.5, 0.3461, 0.7211, 0.3461, 0.5289, 0.375, 0.5, 0.375, 0.75, 0.1539, 0.7211, 0.3461, 0.7211, 0.375, 0.75, 0.125, 0.75, 0.1899, 0.5649, 0.3101, 0.5649, 0.3101, 0.6851, 0.1899, 0.6851, 0.1539, 0.5289, 0.3461, 0.5289, 0.3461, 0.5289, 0.1539, 0.5289, 0.3461, 0.5289, 0.3461, 0.7211, 0.3461, 0.7211, 0.3461, 0.5289, 0.1539, 0.7211, 0.1539, 0.5289, 0.1539, 0.5289, 0.1539, 0.7211, 0.1899, 0.5649, 0.1899, 0.6851, 0.1539, 0.7211, 0.1539, 0.5289, 0.3101, 0.5649, 0.1899, 0.5649, 0.1539, 0.5289, 0.3461, 0.5289, 0.3101, 0.6851, 0.3101, 0.5649, 0.3461, 0.5289, 0.3461, 0.7211, 0.1899, 0.6851, 0.3101, 0.6851, 0.3461, 0.7211, 0.1539, 0.7211])
me_cube_001.materials.append(mat_material_001)
me_cube_001.materials.append(mat_material_002)
me_cube_001.materials.append(mat_material_003)
me_cube_001.update()

# ---- objects
ob_light = bpy.data.objects.new('Light', light_light)
ob_camera = bpy.data.objects.new('Camera', cam_camera)
ob_plane = bpy.data.objects.new('Plane', me_plane)
ob_cylinder = bpy.data.objects.new('Cylinder', me_cylinder)
ob_cylinder_001 = bpy.data.objects.new('Cylinder.001', me_cylinder_001)
ob_cube = bpy.data.objects.new('Cube', me_cube_001)
ob_area = bpy.data.objects.new('Area', light_area)

# ---- transforms, parenting, visibility, modifiers, constraints
ob_light.location = (-12.23, -12.13, 17.05)
ob_light.rotation_euler = (0.6503, 0.05522, 1.866)
ob_light.lock_rotations_4d = False
ob_light.empty_display_type = 'ARROWS'
ob_light.color = (0.0, 0.0, 0.0, 0.0)
ob_light.lineart.crease_threshold = 0.0
ob_camera.location = (7.359, -6.926, 4.958)
ob_camera.rotation_euler = (1.109, 0.0, 0.8149)
ob_camera.lock_rotations_4d = False
ob_camera.empty_display_type = 'ARROWS'
ob_camera.color = (0.0, 0.0, 0.0, 0.0)
ob_camera.display_type = 'WIRE'
ob_camera.lineart.crease_threshold = 0.0
ob_plane.location = (0.0, 0.0, 0.0)
ob_plane.scale = (46.46, 46.46, 46.46)
ob_cylinder.location = (0.0, 0.0, 0.2945)
ob_cylinder.scale = (1.0, 1.0, 0.2951)
_m = ob_cylinder.modifiers.new('Auto Smooth', 'NODES')
_m.node_group = ng_auto_smooth
_gi = [s.identifier for s in ng_auto_smooth.interface.items_tree if s.item_type == 'SOCKET' and s.in_out == 'INPUT']
_m[_gi[1]] = 0.5236  # Angle
ob_cylinder_001.location = (2.501, -1.795e-06, 13.36)
ob_cylinder_001.rotation_euler = (2.853e-09, -0.2043, -2.784e-08)
ob_cylinder_001.scale = (3.256, 0.1688, 0.1688)
ob_cube.location = (5.738, 0.001095, 13.7)
ob_cube.rotation_euler = (3.121e-09, -0.2135, -2.913e-08)
ob_cube.scale = (1.0, 0.6287, 0.4925)
ob_area.location = (5.962, -1.618e-06, 13.23)
ob_area.rotation_euler = (3.851e-09, -0.2366, -3.24e-08)
ob_area.scale = (2.363, 1.536, 1.527)

# ---- collection membership
col_collection.objects.link(ob_light)
col_collection.objects.link(ob_camera)
col_collection.objects.link(ob_plane)
col_collection.objects.link(ob_cylinder)
col_collection.objects.link(ob_cylinder_001)
col_collection.objects.link(ob_cube)
col_collection.objects.link(ob_area)

# ---- scene / render settings (as saved in the file)
scene.camera = ob_camera
scene.frame_start = 1; scene.frame_end = 250; scene.frame_set(1)
scene.render.engine = 'BLENDER_EEVEE_NEXT'
scene.cycles.sampling_pattern = 'TABULATED_SOBOL'
bpy.context.view_layer.update()
